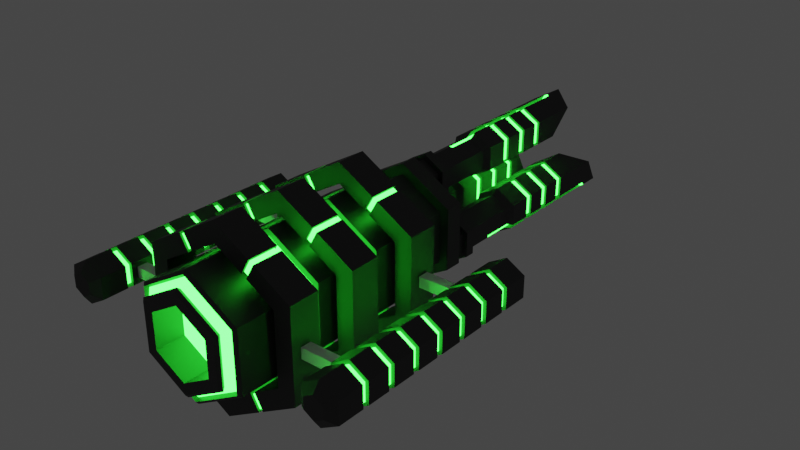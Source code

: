 # Source: BasicShooterEnemy_1.blend  (saved by Blender 3.0.42; exported with 4.5.12 LTS)
import bpy
from mathutils import Matrix  # noqa: F401  (used for matrix-valued properties, if any)

bpy.ops.wm.read_factory_settings(use_empty=True)
scene = bpy.context.scene
scene.name = 'Scene'

# ---- collections
col_collection = bpy.data.collections.new('Collection'); scene.collection.children.link(col_collection)

# ---- materials (node trees are filled in below, after node groups)
mat_main = bpy.data.materials.new('Main')
mat_main.use_transparent_shadow = False
mat_glow = bpy.data.materials.new('Glow')
mat_glow.use_transparent_shadow = False

# ---- material node trees
mat_main.use_nodes = True; mat_main.node_tree.nodes.clear()
_N = mat_main.node_tree.nodes; _L = mat_main.node_tree.links
n0 = _N.new('ShaderNodeBsdfPrincipled'); n0.name = 'Principled BSDF'; n0.location = (10, 300)
n0.distribution = 'GGX'
n0.subsurface_method = 'RANDOM_WALK_SKIN'
n0.inputs[0].default_value = (0.08001, 0.08001, 0.08001, 1.0)
n0.inputs[1].default_value = 0.8898
n0.inputs[2].default_value = 0.626
n0.inputs[3].default_value = 1.45
n0.inputs[27].default_value = (0.0, 0.0, 0.0, 1.0)
n0.inputs[28].default_value = 1.0
n1 = _N.new('ShaderNodeOutputMaterial'); n1.name = 'Material Output'; n1.location = (300, 300)
_L.new(n0.outputs[0], n1.inputs[0])
n1.is_active_output = True
mat_glow.use_nodes = True; mat_glow.node_tree.nodes.clear()
_N = mat_glow.node_tree.nodes; _L = mat_glow.node_tree.links
n0 = _N.new('ShaderNodeBsdfPrincipled'); n0.name = 'Principled BSDF'; n0.location = (10, 300)
n0.distribution = 'GGX'
n0.subsurface_method = 'RANDOM_WALK_SKIN'
n0.inputs[3].default_value = 1.45
n0.inputs[27].default_value = (0.02689, 1.0, 0.03686, 1.0)
n0.inputs[28].default_value = 14.3
n1 = _N.new('ShaderNodeOutputMaterial'); n1.name = 'Material Output'; n1.location = (300, 300)
_L.new(n0.outputs[0], n1.inputs[0])
n1.is_active_output = True

# ---- world
world_world = bpy.data.worlds.new('World'); scene.world = world_world
world_world.use_nodes = True; world_world.node_tree.nodes.clear()
_N = world_world.node_tree.nodes; _L = world_world.node_tree.links
n0 = _N.new('ShaderNodeOutputWorld'); n0.name = 'World Output'; n0.location = (300, 300)
n1 = _N.new('ShaderNodeBackground'); n1.name = 'Background'; n1.location = (10, 300)
n1.inputs[0].default_value = (0.05088, 0.05088, 0.05088, 1.0)
_L.new(n1.outputs[0], n0.inputs[0])
n0.is_active_output = True
world_world.color = (0.05088, 0.05088, 0.05088)
world_world.use_sun_shadow = False
world_world.sun_shadow_jitter_overblur = 0.0

# ---- meshes
me_cylinder = bpy.data.meshes.new('Cylinder')
me_cylinder.from_pydata([(0.0, 1.0, 1.209), (0.0, 0.1685, 1.0), (1.047, 1.0, 0.6046), (0.866, 0.1685, 0.5), (1.047, 1.0, -0.6046), (0.866, 0.1685, -0.5), (-1.012e-07, 1.0, -1.209), (-8.742e-08, 0.1685, -1.0), (-1.047, 1.0, -0.6046), (-0.866, 0.1685, -0.5), (-1.047, 1.0, 0.6046), (-0.866, 0.1685, 0.5), (0.0, 0.6469, 1.0), (0.866, 0.6469, 0.5), (0.866, 0.6469, -0.5), (-8.742e-08, 0.6469, -1.0), (-0.866, 0.6469, -0.5), (-0.866, 0.6469, 0.5), (1.047, 0.6469, 0.6046), (1.047, 0.6469, -0.6046), (-9.659e-08, 0.6469, -1.209), (-1.047, 0.6469, -0.6046), (-1.047, 0.6469, 0.6046), (0.0, 0.6469, 1.209), (1.056, -0.1043, 0.6095), (8.703e-09, -0.1043, 1.219), (1.056, -0.1043, -0.6095), (-9.787e-08, -0.1043, -1.219), (-1.056, -0.1043, -0.6095), (-1.056, -0.1043, 0.6095), (1.056, -4.382, 0.6095), (8.703e-09, -4.382, 1.219), (1.056, -4.382, -0.6095), (-9.787e-08, -4.382, -1.219), (-1.056, -4.382, -0.6095), (-1.056, -4.382, 0.6095), (0.7997, -4.623, 0.4617), (1.395e-08, -4.623, 0.9234), (0.7997, -4.623, -0.4617), (-6.677e-08, -4.623, -0.9234), (-0.7997, -4.623, -0.4617), (-0.7997, -4.623, 0.4617), (-0.9431, -1.534, -0.5445), (-0.9431, -1.298, -0.5445), (-8.078e-08, -1.298, -1.089), (-8.078e-08, -1.534, -1.089), (0.9431, -1.534, -0.5445), (0.9431, -1.298, -0.5445), (0.9431, -1.298, 0.5445), (0.9431, -1.534, 0.5445), (2.009e-08, -1.298, 1.089), (1.725e-08, -1.534, 1.089), (-0.9431, -1.534, 0.5445), (-0.9431, -1.298, 0.5445), (-9.787e-08, -1.534, -1.219), (-9.787e-08, -1.298, -1.219), (-1.056, -1.298, -0.6095), (-1.056, -1.534, -0.6095), (1.056, -1.534, 0.6095), (1.056, -1.298, 0.6095), (1.056, -1.298, -0.6095), (1.056, -1.534, -0.6095), (-1.056, -1.298, 0.6095), (-1.056, -1.534, 0.6095), (8.703e-09, -1.534, 1.219), (8.703e-09, -1.298, 1.219), (-9.787e-08, -2.917, -1.219), (-9.787e-08, -2.68, -1.219), (1.056, -2.917, 0.6095), (1.056, -2.68, 0.6095), (8.703e-09, -2.917, 1.219), (8.703e-09, -2.68, 1.219), (-1.056, -2.68, -0.6095), (-1.056, -2.917, -0.6095), (1.056, -2.68, -0.6095), (1.056, -2.917, -0.6095), (-1.056, -2.68, 0.6095), (-1.056, -2.917, 0.6095), (-0.9431, -2.68, 0.5445), (-0.9431, -2.917, 0.5445), (2.579e-08, -2.917, 1.089), (2.579e-08, -2.68, 1.089), (0.9431, -2.917, 0.5445), (0.9431, -2.68, 0.5445), (0.9431, -2.68, -0.5445), (0.9431, -2.917, -0.5445), (-8.078e-08, -2.917, -1.089), (-8.078e-08, -2.68, -1.089), (-0.9431, -2.68, -0.5445), (-0.9431, -2.917, -0.5445), (0.6036, -4.623, 0.3485), (2.514e-08, -4.623, 0.6969), (0.6036, -4.623, -0.3485), (-3.578e-08, -4.623, -0.6969), (-0.6036, -4.623, -0.3485), (-0.6036, -4.623, 0.3485), (0.6036, -4.054, 0.3485), (2.514e-08, -4.054, 0.6969), (0.6036, -4.054, -0.3485), (-3.578e-08, -4.054, -0.6969), (-0.6036, -4.054, -0.3485), (-0.6036, -4.054, 0.3485), (0.809, -4.501, 0.4671), (0.9509, -4.368, 0.549), (-0.9509, -4.368, 0.549), (-0.809, -4.501, 0.4671), (-0.809, -4.501, -0.4671), (-0.9509, -4.368, -0.549), (0.8567, -4.569, -0.4946), (0.9987, -4.436, -0.5766), (-9.094e-08, -4.436, -1.153), (-7.37e-08, -4.569, -0.9892), (1.278e-08, -4.569, 0.9892), (9.871e-09, -4.436, 1.153), (0.9987, -4.436, 0.5766), (0.8567, -4.569, 0.4946), (-0.8567, -4.569, 0.4946), (-0.9987, -4.436, 0.5766), (-0.9987, -4.436, -0.5766), (-0.8567, -4.569, -0.4946), (0.809, -4.501, -0.4671), (0.9509, -4.368, -0.549), (-8.385e-08, -4.368, -1.098), (-6.667e-08, -4.501, -0.9341), (1.981e-08, -4.501, 0.9341), (1.342e-08, -4.368, 1.098)], [], [(12, 1, 3, 13), (13, 3, 5, 14), (14, 5, 7, 15), (15, 7, 9, 16), (3, 1, 25, 24), (16, 9, 11, 17), (17, 11, 1, 12), (0, 2, 4, 6, 8, 10), (22, 17, 12, 23), (21, 16, 17, 22), (20, 15, 16, 21), (19, 14, 15, 20), (18, 13, 14, 19), (23, 12, 13, 18), (0, 23, 18, 2), (2, 18, 19, 4), (4, 19, 20, 6), (6, 20, 21, 8), (8, 21, 22, 10), (10, 22, 23, 0), (68, 70, 31, 30), (7, 5, 26, 27), (1, 11, 29, 25), (9, 7, 27, 28), (5, 3, 24, 26), (11, 9, 28, 29), (32, 30, 114, 109), (70, 77, 35, 31), (52, 51, 50, 53), (73, 66, 33, 34), (75, 68, 30, 32), (77, 73, 34, 35), (36, 37, 91, 90), (31, 35, 117, 113), (30, 31, 113, 114), (112, 116, 41, 37), (33, 32, 109, 110), (35, 34, 118, 117), (64, 63, 76, 71), (58, 64, 71, 69), (54, 61, 74, 67), (63, 57, 72, 76), (61, 58, 69, 74), (57, 54, 67, 72), (66, 75, 32, 33), (25, 29, 62, 65), (29, 28, 56, 62), (26, 24, 59, 60), (24, 25, 65, 59), (27, 26, 60, 55), (70, 68, 82, 80), (58, 61, 46, 49), (71, 76, 78, 81), (59, 65, 50, 48), (67, 74, 84, 87), (62, 56, 43, 53), (72, 67, 87, 88), (57, 63, 52, 42), (66, 73, 89, 86), (77, 70, 80, 79), (64, 58, 49, 51), (75, 66, 86, 85), (28, 27, 55, 56), (51, 49, 48, 50), (46, 45, 44, 47), (42, 52, 53, 43), (49, 46, 47, 48), (45, 42, 43, 44), (79, 80, 81, 78), (80, 82, 83, 81), (85, 86, 87, 84), (89, 79, 78, 88), (82, 85, 84, 83), (86, 89, 88, 87), (60, 59, 48, 47), (73, 77, 79, 89), (61, 54, 45, 46), (63, 64, 51, 52), (54, 57, 42, 45), (76, 72, 88, 78), (69, 71, 81, 83), (56, 55, 44, 43), (68, 75, 85, 82), (55, 60, 47, 44), (65, 62, 53, 50), (74, 69, 83, 84), (93, 92, 98, 99), (37, 41, 95, 91), (40, 39, 93, 94), (38, 36, 90, 92), (41, 40, 94, 95), (39, 38, 92, 93), (96, 97, 101, 100, 99, 98), (90, 91, 97, 96), (91, 95, 101, 97), (94, 93, 99, 100), (92, 90, 96, 98), (95, 94, 100, 101), (106, 105, 104, 107), (34, 33, 110, 118), (119, 111, 39, 40), (116, 119, 40, 41), (115, 112, 37, 36), (111, 108, 38, 39), (108, 111, 123, 120), (111, 119, 106, 123), (115, 108, 120, 102), (114, 113, 125, 103), (119, 116, 105, 106), (116, 112, 124, 105), (108, 115, 36, 38), (102, 120, 121, 103), (123, 106, 107, 122), (105, 124, 125, 104), (124, 102, 103, 125), (120, 123, 122, 121), (113, 117, 104, 125), (117, 118, 107, 104), (118, 110, 122, 107), (110, 109, 121, 122), (109, 114, 103, 121), (112, 115, 102, 124)])
me_cylinder.polygons.foreach_set('material_index', [0, 0, 0, 0, 0, 0, 0, 0, 0, 0, 0, 0, 0, 0, 0, 0, 0, 0, 0, 0, 0, 0, 0, 0, 0, 0, 0, 0, 1, 0, 0, 0, 0, 0, 0, 0, 0, 0, 0, 0, 0, 0, 0, 0, 0, 0, 0, 0, 0, 0, 0, 0, 0, 0, 0, 0, 0, 0, 0, 0, 0, 0, 0, 1, 1, 1, 1, 1, 1, 1, 1, 1, 1, 1, 0, 0, 0, 0, 0, 0, 0, 0, 0, 0, 0, 0, 0, 0, 0, 0, 0, 0, 1, 0, 0, 0, 0, 0, 1, 0, 0, 0, 0, 0, 0, 0, 0, 0, 0, 0, 0, 1, 1, 1, 1, 1, 0, 0, 0, 0, 0, 0])
_uv = me_cylinder.uv_layers.new(name='UVMap')
_uv.uv.foreach_set('vector', [1.0, 0.5883, 1.0, 1.0, 0.8333, 1.0, 0.8333, 0.5883, 0.8333, 0.5883, 0.8333, 1.0, 0.6667, 1.0, 0.6667, 0.5883, 0.6667, 0.5883, 0.6667, 1.0, 0.5, 1.0, 0.5, 0.5883, 0.5, 0.5883, 0.5, 1.0, 0.3333, 1.0, 0.3333, 0.5883, 0.8333, 1.0, 1.0, 1.0, 1.0, 1.0, 0.8333, 1.0, 0.3333, 0.5883, 0.3333, 1.0, 0.1667, 1.0, 0.1667, 0.5883, 0.1667, 0.5883, 0.1667, 1.0, -8.941e-08, 1.0, -8.941e-08, 0.5883, 0.75, 0.49, 0.9578, 0.37, 0.9578, 0.13, 0.75, 0.01, 0.5422, 0.13, 0.5422, 0.37, 0.1667, 0.5883, 0.1667, 0.5883, -8.941e-08, 0.5883, -8.941e-08, 0.5883, 0.3333, 0.5883, 0.3333, 0.5883, 0.1667, 0.5883, 0.1667, 0.5883, 0.5, 0.5883, 0.5, 0.5883, 0.3333, 0.5883, 0.3333, 0.5883, 0.6667, 0.5883, 0.6667, 0.5883, 0.5, 0.5883, 0.5, 0.5883, 0.8333, 0.5883, 0.8333, 0.5883, 0.6667, 0.5883, 0.6667, 0.5883, 1.0, 0.5883, 1.0, 0.5883, 0.8333, 0.5883, 0.8333, 0.5883, 1.0, 0.5, 1.0, 0.5883, 0.8333, 0.5883, 0.8333, 0.5, 0.8333, 0.5, 0.8333, 0.5883, 0.6667, 0.5883, 0.6667, 0.5, 0.6667, 0.5, 0.6667, 0.5883, 0.5, 0.5883, 0.5, 0.5, 0.5, 0.5, 0.5, 0.5883, 0.3333, 0.5883, 0.3333, 0.5, 0.3333, 0.5, 0.3333, 0.5883, 0.1667, 0.5883, 0.1667, 0.5, 0.1667, 0.5, 0.1667, 0.5883, -8.941e-08, 0.5883, -8.941e-08, 0.5, 0.8333, 1.0, 1.0, 1.0, 1.0, 1.0, 0.8333, 1.0, 0.5, 1.0, 0.6667, 1.0, 0.6667, 1.0, 0.5, 1.0, -8.941e-08, 1.0, 0.1667, 1.0, 0.1667, 1.0, -8.941e-08, 1.0, 0.3333, 1.0, 0.5, 1.0, 0.5, 1.0, 0.3333, 1.0, 0.6667, 1.0, 0.8333, 1.0, 0.8333, 1.0, 0.6667, 1.0, 0.1667, 1.0, 0.3333, 1.0, 0.3333, 1.0, 0.1667, 1.0, 0.6667, 1.0, 0.8333, 1.0, 0.8333, 1.0, 0.6667, 1.0, -8.941e-08, 1.0, 0.1667, 1.0, 0.1667, 1.0, -8.941e-08, 1.0, 0.1667, 1.0, -8.941e-08, 1.0, -8.941e-08, 1.0, 0.1667, 1.0, 0.3333, 1.0, 0.5, 1.0, 0.5, 1.0, 0.3333, 1.0, 0.6667, 1.0, 0.8333, 1.0, 0.8333, 1.0, 0.6667, 1.0, 0.1667, 1.0, 0.3333, 1.0, 0.3333, 1.0, 0.1667, 1.0, 0.8333, 1.0, 1.0, 1.0, 1.0, 1.0, 0.8333, 1.0, -8.941e-08, 1.0, 0.1667, 1.0, 0.1667, 1.0, -8.941e-08, 1.0, 0.8333, 1.0, 1.0, 1.0, 1.0, 1.0, 0.8333, 1.0, -8.941e-08, 1.0, 0.1667, 1.0, 0.1667, 1.0, -8.941e-08, 1.0, 0.5, 1.0, 0.6667, 1.0, 0.6667, 1.0, 0.5, 1.0, 0.1667, 1.0, 0.3333, 1.0, 0.3333, 1.0, 0.1667, 1.0, -8.941e-08, 1.0, 0.1667, 1.0, 0.1667, 1.0, -8.941e-08, 1.0, 0.8333, 1.0, 1.0, 1.0, 1.0, 1.0, 0.8333, 1.0, 0.5, 1.0, 0.6667, 1.0, 0.6667, 1.0, 0.5, 1.0, 0.1667, 1.0, 0.3333, 1.0, 0.3333, 1.0, 0.1667, 1.0, 0.6667, 1.0, 0.8333, 1.0, 0.8333, 1.0, 0.6667, 1.0, 0.3333, 1.0, 0.5, 1.0, 0.5, 1.0, 0.3333, 1.0, 0.5, 1.0, 0.6667, 1.0, 0.6667, 1.0, 0.5, 1.0, -8.941e-08, 1.0, 0.1667, 1.0, 0.1667, 1.0, -8.941e-08, 1.0, 0.1667, 1.0, 0.3333, 1.0, 0.3333, 1.0, 0.1667, 1.0, 0.6667, 1.0, 0.8333, 1.0, 0.8333, 1.0, 0.6667, 1.0, 0.8333, 1.0, 1.0, 1.0, 1.0, 1.0, 0.8333, 1.0, 0.5, 1.0, 0.6667, 1.0, 0.6667, 1.0, 0.5, 1.0, 1.0, 1.0, 0.8333, 1.0, 0.8333, 1.0, 1.0, 1.0, 0.8333, 1.0, 0.6667, 1.0, 0.6667, 1.0, 0.8333, 1.0, -8.941e-08, 1.0, 0.1667, 1.0, 0.1667, 1.0, -8.941e-08, 1.0, 0.8333, 1.0, 1.0, 1.0, 1.0, 1.0, 0.8333, 1.0, 0.5, 1.0, 0.6667, 1.0, 0.6667, 1.0, 0.5, 1.0, 0.1667, 1.0, 0.3333, 1.0, 0.3333, 1.0, 0.1667, 1.0, 0.3333, 1.0, 0.5, 1.0, 0.5, 1.0, 0.3333, 1.0, 0.3333, 1.0, 0.1667, 1.0, 0.1667, 1.0, 0.3333, 1.0, 0.5, 1.0, 0.3333, 1.0, 0.3333, 1.0, 0.5, 1.0, 0.1667, 1.0, -8.941e-08, 1.0, -8.941e-08, 1.0, 0.1667, 1.0, 1.0, 1.0, 0.8333, 1.0, 0.8333, 1.0, 1.0, 1.0, 0.6667, 1.0, 0.5, 1.0, 0.5, 1.0, 0.6667, 1.0, 0.3333, 1.0, 0.5, 1.0, 0.5, 1.0, 0.3333, 1.0, 1.0, 1.0, 0.8333, 1.0, 0.8333, 1.0, 1.0, 1.0, 0.6667, 1.0, 0.5, 1.0, 0.5, 1.0, 0.6667, 1.0, 0.3333, 1.0, 0.1667, 1.0, 0.1667, 1.0, 0.3333, 1.0, 0.8333, 1.0, 0.6667, 1.0, 0.6667, 1.0, 0.8333, 1.0, 0.5, 1.0, 0.3333, 1.0, 0.3333, 1.0, 0.5, 1.0, 0.1667, 1.0, -8.941e-08, 1.0, -8.941e-08, 1.0, 0.1667, 1.0, 1.0, 1.0, 0.8333, 1.0, 0.8333, 1.0, 1.0, 1.0, 0.6667, 1.0, 0.5, 1.0, 0.5, 1.0, 0.6667, 1.0, 0.3333, 1.0, 0.1667, 1.0, 0.1667, 1.0, 0.3333, 1.0, 0.8333, 1.0, 0.6667, 1.0, 0.6667, 1.0, 0.8333, 1.0, 0.5, 1.0, 0.3333, 1.0, 0.3333, 1.0, 0.5, 1.0, 0.6667, 1.0, 0.8333, 1.0, 0.8333, 1.0, 0.6667, 1.0, 0.3333, 1.0, 0.1667, 1.0, 0.1667, 1.0, 0.3333, 1.0, 0.6667, 1.0, 0.5, 1.0, 0.5, 1.0, 0.6667, 1.0, 0.1667, 1.0, -8.941e-08, 1.0, -8.941e-08, 1.0, 0.1667, 1.0, 0.5, 1.0, 0.3333, 1.0, 0.3333, 1.0, 0.5, 1.0, 0.1667, 1.0, 0.3333, 1.0, 0.3333, 1.0, 0.1667, 1.0, 0.8333, 1.0, 1.0, 1.0, 1.0, 1.0, 0.8333, 1.0, 0.3333, 1.0, 0.5, 1.0, 0.5, 1.0, 0.3333, 1.0, 0.8333, 1.0, 0.6667, 1.0, 0.6667, 1.0, 0.8333, 1.0, 0.5, 1.0, 0.6667, 1.0, 0.6667, 1.0, 0.5, 1.0, -8.941e-08, 1.0, 0.1667, 1.0, 0.1667, 1.0, -8.941e-08, 1.0, 0.6667, 1.0, 0.8333, 1.0, 0.8333, 1.0, 0.6667, 1.0, 0.5, 1.0, 0.6667, 1.0, 0.6667, 1.0, 0.5, 1.0, -8.941e-08, 1.0, 0.1667, 1.0, 0.1667, 1.0, -8.941e-08, 1.0, 0.3333, 1.0, 0.5, 1.0, 0.5, 1.0, 0.3333, 1.0, 0.6667, 1.0, 0.8333, 1.0, 0.8333, 1.0, 0.6667, 1.0, 0.1667, 1.0, 0.3333, 1.0, 0.3333, 1.0, 0.1667, 1.0, 0.5, 1.0, 0.6667, 1.0, 0.6667, 1.0, 0.5, 1.0, 0.4578, 0.37, 0.25, 0.49, 0.04215, 0.37, 0.04215, 0.13, 0.25, 0.01, 0.4578, 0.13, 0.8333, 1.0, 1.0, 1.0, 1.0, 1.0, 0.8333, 1.0, -8.941e-08, 1.0, 0.1667, 1.0, 0.1667, 1.0, -8.941e-08, 1.0, 0.3333, 1.0, 0.5, 1.0, 0.5, 1.0, 0.3333, 1.0, 0.6667, 1.0, 0.8333, 1.0, 0.8333, 1.0, 0.6667, 1.0, 0.1667, 1.0, 0.3333, 1.0, 0.3333, 1.0, 0.1667, 1.0, 0.3333, 1.0, 0.1667, 1.0, 0.1667, 1.0, 0.3333, 1.0, 0.3333, 1.0, 0.5, 1.0, 0.5, 1.0, 0.3333, 1.0, 0.3333, 1.0, 0.5, 1.0, 0.5, 1.0, 0.3333, 1.0, 0.1667, 1.0, 0.3333, 1.0, 0.3333, 1.0, 0.1667, 1.0, 0.8333, 1.0, 1.0, 1.0, 1.0, 1.0, 0.8333, 1.0, 0.5, 1.0, 0.6667, 1.0, 0.6667, 1.0, 0.5, 1.0, 0.6667, 1.0, 0.5, 1.0, 0.5, 1.0, 0.6667, 1.0, 0.5, 1.0, 0.3333, 1.0, 0.3333, 1.0, 0.5, 1.0, 0.8333, 1.0, 0.6667, 1.0, 0.6667, 1.0, 0.8333, 1.0, 0.8333, 1.0, 1.0, 1.0, 1.0, 1.0, 0.8333, 1.0, 0.3333, 1.0, 0.1667, 1.0, 0.1667, 1.0, 0.3333, 1.0, 0.1667, 1.0, -8.941e-08, 1.0, -8.941e-08, 1.0, 0.1667, 1.0, 0.6667, 1.0, 0.8333, 1.0, 0.8333, 1.0, 0.6667, 1.0, 0.8333, 1.0, 0.6667, 1.0, 0.6667, 1.0, 0.8333, 1.0, 0.5, 1.0, 0.3333, 1.0, 0.3333, 1.0, 0.5, 1.0, 0.1667, 1.0, -8.941e-08, 1.0, -8.941e-08, 1.0, 0.1667, 1.0, 1.0, 1.0, 0.8333, 1.0, 0.8333, 1.0, 1.0, 1.0, 0.6667, 1.0, 0.5, 1.0, 0.5, 1.0, 0.6667, 1.0, -8.941e-08, 1.0, 0.1667, 1.0, 0.1667, 1.0, -8.941e-08, 1.0, 0.1667, 1.0, 0.3333, 1.0, 0.3333, 1.0, 0.1667, 1.0, 0.3333, 1.0, 0.5, 1.0, 0.5, 1.0, 0.3333, 1.0, 0.5, 1.0, 0.6667, 1.0, 0.6667, 1.0, 0.5, 1.0, 0.6667, 1.0, 0.8333, 1.0, 0.8333, 1.0, 0.6667, 1.0, 1.0, 1.0, 0.8333, 1.0, 0.8333, 1.0, 1.0, 1.0])
me_cylinder.materials.append(mat_main)
me_cylinder.materials.append(mat_glow)
me_cylinder.use_remesh_fix_poles = True
me_cylinder.use_remesh_preserve_attributes = False
me_cylinder.update()
me_cylinder_001 = bpy.data.meshes.new('Cylinder.001')
me_cylinder_001.from_pydata([(0.006113, 1.703, 1.08), (0.006113, 0.9341, 1.08), (0.3392, 1.703, 0.8877), (-0.04403, 5.189, 1.06), (0.3392, 0.9341, 0.8877), (0.3392, 1.703, 0.5031), (0.3392, 0.9341, 0.5031), (0.006113, 1.703, 0.3108), (0.04403, 5.189, 1.06), (0.006113, 0.9341, 0.3108), (-0.327, 1.703, 0.5031), (-0.327, 0.9341, 0.5031), (-0.327, 1.703, 0.8877), (-0.327, 0.9341, 0.8877), (-0.4194, 1.265, 0.4498), (-0.4194, 1.456, 0.4498), (0.006113, 1.456, 1.187), (0.006113, 1.265, 1.187), (-0.4194, 1.265, 0.9411), (-0.4194, 1.456, 0.9411), (0.006113, 1.265, 1.08), (0.006113, 1.456, 1.08), (0.3392, 1.456, 0.8877), (0.3392, 1.265, 0.8877), (0.3392, 1.456, 0.5031), (0.3392, 1.265, 0.5031), (0.006113, 1.456, 0.3108), (0.006113, 1.265, 0.3108), (-0.327, 1.456, 0.5031), (-0.327, 1.265, 0.5031), (-0.327, 1.456, 0.8877), (-0.327, 1.265, 0.8877), (0.006113, 1.456, 0.2041), (0.006113, 1.265, 0.2041), (0.4316, 1.456, 0.4498), (0.4316, 1.265, 0.4498), (0.4316, 1.456, 0.9411), (0.4316, 1.265, 0.9411), (0.3392, 2.641, 0.8877), (0.3392, 2.641, 0.5031), (0.006113, 2.641, 0.3108), (-0.327, 2.641, 0.5031), (-0.327, 2.641, 0.8877), (0.42, 2.777, 0.9344), (0.42, 2.777, 0.4565), (0.006113, 2.777, 0.2175), (-0.4078, 2.777, 0.4565), (-0.4078, 2.777, 0.9344), (-0.2249, 5.397, 0.8288), (-0.2249, 5.107, 0.562), (0.006113, 4.962, 0.4286), (0.2371, 5.107, 0.562), (0.2371, 5.397, 0.8288), (0.006113, 5.542, 0.9622), (-0.3641, 3.908, 0.4817), (-0.3641, 3.761, 0.4817), (0.006113, 3.232, 0.2679), (0.006113, 3.379, 0.2679), (-0.3641, 3.379, 0.4817), (-0.3641, 3.232, 0.4817), (0.3763, 4.29, 0.9092), (0.3763, 4.437, 0.9092), (0.3763, 4.437, 0.4817), (0.3763, 4.29, 0.4817), (0.3763, 3.761, 0.9092), (0.3763, 3.908, 0.9092), (0.3763, 3.908, 0.4817), (0.3763, 3.761, 0.4817), (0.3763, 3.232, 0.9092), (0.3763, 3.379, 0.9092), (0.3763, 3.379, 0.4817), (0.3763, 3.232, 0.4817), (-0.4078, 3.379, 0.9344), (-0.4078, 3.232, 0.9344), (-0.4078, 3.908, 0.9344), (-0.4078, 3.761, 0.9344), (-0.4078, 4.437, 0.9344), (-0.4078, 4.29, 0.9344), (-0.4078, 4.29, 0.4565), (-0.4078, 4.437, 0.4565), (-0.4078, 3.761, 0.4565), (-0.4078, 3.908, 0.4565), (-0.4078, 3.232, 0.4565), (-0.4078, 3.379, 0.4565), (0.006113, 3.379, 0.2175), (0.006113, 3.232, 0.2175), (0.006113, 3.908, 0.2175), (0.006113, 3.761, 0.2175), (0.006113, 4.437, 0.2175), (0.006113, 4.29, 0.2175), (0.42, 4.29, 0.4565), (0.42, 4.437, 0.4565), (0.42, 3.761, 0.4565), (0.42, 3.908, 0.4565), (0.42, 3.232, 0.4565), (0.42, 3.379, 0.4565), (0.42, 3.379, 0.9344), (0.42, 3.232, 0.9344), (0.42, 3.908, 0.9344), (0.42, 3.761, 0.9344), (0.42, 4.437, 0.9344), (0.42, 4.29, 0.9344), (0.006113, 3.908, 0.2679), (0.006113, 3.761, 0.2679), (-0.3641, 4.29, 0.4817), (-0.3641, 4.437, 0.4817), (0.006113, 4.437, 0.2679), (0.006113, 4.29, 0.2679), (-0.3641, 3.379, 0.9092), (-0.3641, 3.232, 0.9092), (-0.3641, 3.908, 0.9092), (-0.3641, 3.761, 0.9092), (-0.3641, 4.437, 0.9092), (-0.3641, 4.29, 0.9092), (0.006113, 5.771, 1.173), (0.42, 5.511, 0.9344), (0.42, 4.992, 0.4565), (0.006113, 4.733, 0.2175), (-0.4078, 4.992, 0.4565), (-0.4078, 5.511, 0.9344), (0.006113, 4.007, 0.9622), (0.2371, 4.007, 0.8288), (-0.2249, 4.007, 0.8288), (0.2371, 4.007, 0.562), (0.006113, 4.007, 0.4286), (-0.2249, 4.007, 0.562), (-0.04403, 3.379, 1.094), (0.04073, 2.067, 1.06), (0.04073, 2.641, 1.06), (0.006113, 2.038, 1.08), (-0.04403, 3.232, 1.094), (0.04403, 2.644, 1.06), (-0.04403, 3.908, 1.094), (0.04403, 2.777, 1.151), (-0.04403, 3.761, 1.094), (-0.02851, 2.067, 1.06), (-0.04403, 4.437, 1.094), (-0.02851, 2.641, 1.06), (-0.04403, 4.29, 1.094), (-0.04403, 2.654, 1.06), (0.04403, 3.379, 1.101), (0.04403, 3.232, 1.101), (0.04403, 3.908, 1.101), (0.04403, 3.761, 1.101), (-0.04403, 2.777, 1.144), (0.04403, 4.437, 1.101), (0.04403, 4.29, 1.101), (0.04403, 3.761, 1.151), (-0.04403, 5.313, 1.144), (0.006113, 5.355, 1.173), (0.04403, 4.437, 1.151), (-0.04403, 4.437, 1.144), (-0.04403, 3.232, 1.144), (0.04403, 4.29, 1.151), (0.04403, 3.232, 1.151), (-0.04403, 3.908, 1.144), (0.04403, 3.379, 1.151), (0.04403, 3.908, 1.151), (-0.04403, 3.761, 1.144), (0.04403, 5.323, 1.151), (-0.04403, 3.379, 1.144), (-0.04403, 4.29, 1.144)], [], [(12, 30, 21, 0), (5, 24, 26, 7), (7, 26, 28, 10), (10, 28, 30, 12), (11, 9, 6, 4, 1, 13), (18, 17, 16, 19), (0, 21, 22, 2), (129, 0, 2, 38, 128, 127), (2, 22, 24, 5), (29, 11, 13, 31), (27, 9, 11, 29), (25, 6, 9, 27), (23, 4, 6, 25), (20, 1, 4, 23), (23, 25, 35, 37), (22, 21, 16, 36), (21, 30, 19, 16), (30, 28, 15, 19), (20, 23, 37, 17), (28, 26, 32, 15), (31, 13, 1, 20), (14, 18, 19, 15), (33, 14, 15, 32), (35, 33, 32, 34), (37, 35, 34, 36), (17, 37, 36, 16), (25, 27, 33, 35), (31, 20, 17, 18), (27, 29, 14, 33), (24, 22, 36, 34), (29, 31, 18, 14), (26, 24, 34, 32), (38, 43, 133, 131, 128), (5, 7, 40, 39), (137, 42, 12, 0, 129, 135), (7, 10, 41, 40), (2, 5, 39, 38), (10, 12, 42, 41), (79, 76, 119, 118), (47, 42, 137, 139, 144), (40, 41, 46, 45), (38, 39, 44, 43), (41, 42, 47, 46), (39, 40, 45, 44), (149, 114, 119, 76, 151, 148), (88, 117, 116, 91), (70, 69, 68, 71), (118, 119, 48, 49), (86, 81, 78, 89), (98, 93, 90, 101), (133, 43, 97, 154), (43, 44, 94, 97), (96, 95, 92, 99), (44, 45, 85, 94), (45, 46, 82, 85), (84, 83, 80, 87), (83, 72, 75, 80), (81, 74, 77, 78), (52, 51, 123, 121), (156, 96, 99, 147), (157, 98, 101, 153), (91, 116, 115, 100), (95, 84, 87, 92), (93, 86, 89, 90), (79, 118, 117, 88), (152, 73, 47, 144), (158, 75, 72, 160), (161, 77, 74, 155), (160, 72, 108, 126), (142, 65, 98, 157), (101, 90, 63, 60), (80, 75, 111, 55), (154, 97, 68, 141), (74, 81, 54, 110), (89, 78, 104, 107), (140, 69, 96, 156), (91, 100, 61, 62), (82, 73, 109, 59), (138, 113, 77, 161), (72, 83, 58, 108), (79, 88, 106, 105), (99, 92, 67, 64), (90, 89, 107, 63), (151, 76, 112, 136), (88, 91, 62, 106), (87, 80, 55, 103), (46, 47, 73, 82), (66, 65, 64, 67), (62, 61, 60, 63), (58, 57, 56, 59), (54, 102, 103, 55), (105, 106, 107, 104), (126, 108, 109, 130), (132, 110, 111, 134), (136, 112, 113, 138), (68, 69, 140, 141), (64, 65, 142, 143), (60, 61, 145, 146), (57, 70, 71, 56), (102, 66, 67, 103), (106, 62, 63, 107), (108, 58, 59, 109), (110, 54, 55, 111), (112, 105, 104, 113), (76, 79, 105, 112), (147, 99, 64, 143), (78, 77, 113, 104), (83, 84, 57, 58), (145, 61, 100, 150), (130, 109, 73, 152), (153, 101, 60, 146), (95, 96, 69, 70), (85, 82, 59, 56), (84, 95, 70, 57), (155, 74, 110, 132), (94, 85, 56, 71), (97, 94, 71, 68), (81, 86, 102, 54), (86, 93, 66, 102), (134, 111, 75, 158), (92, 87, 103, 67), (93, 98, 65, 66), (117, 118, 49, 50), (114, 115, 52, 53), (124, 125, 122, 120, 121, 123), (115, 116, 51, 52), (116, 117, 50, 51), (119, 114, 53, 48), (159, 150, 100, 115, 114, 149), (49, 48, 122, 125), (53, 52, 121, 120), (51, 50, 124, 123), (48, 53, 120, 122), (50, 49, 125, 124), (161, 155, 132, 134, 158, 160, 126, 130, 152, 144, 139, 3, 148, 151, 136, 138), (149, 148, 3, 8, 159), (153, 146, 145, 150, 159, 8, 131, 133, 154, 141, 140, 156, 147, 143, 142, 157), (129, 127, 135), (127, 128, 131, 8, 3, 139, 137, 135)])
me_cylinder_001.polygons.foreach_set('material_index', [0, 0, 0, 0, 0, 0, 0, 0, 0, 0, 0, 0, 0, 0, 0, 0, 0, 0, 0, 0, 0, 0, 0, 0, 0, 0, 0, 0, 0, 0, 0, 0, 0, 0, 0, 0, 0, 0, 0, 0, 0, 0, 0, 0, 0, 0, 1, 0, 0, 0, 0, 0, 0, 0, 0, 0, 0, 0, 0, 0, 0, 0, 0, 0, 0, 0, 0, 0, 0, 0, 0, 0, 0, 0, 0, 0, 0, 0, 0, 0, 0, 0, 0, 0, 0, 0, 0, 1, 1, 1, 1, 1, 1, 1, 1, 1, 1, 1, 1, 1, 1, 1, 1, 1, 0, 0, 0, 0, 0, 0, 0, 0, 0, 0, 0, 0, 0, 0, 0, 0, 0, 0, 0, 0, 0, 0, 0, 0, 0, 0, 0, 0, 0, 0, 0, 1, 0, 1, 1])
_uv = me_cylinder_001.uv_layers.new(name='UVMap')
_uv.uv.foreach_set('vector', [0.1667, 0.5, 0.1667, 0.6607, -8.941e-08, 0.6607, -8.941e-08, 0.5, 0.6667, 0.5, 0.6667, 0.6607, 0.5, 0.6607, 0.5, 0.5, 0.5, 0.5, 0.5, 0.6607, 0.3333, 0.6607, 0.3333, 0.5, 0.3333, 0.5, 0.3333, 0.6607, 0.1667, 0.6607, 0.1667, 0.5, 0.04215, 0.13, 0.25, 0.01, 0.4578, 0.13, 0.4578, 0.37, 0.25, 0.49, 0.04215, 0.37, 0.1667, 0.7851, -8.941e-08, 0.7851, -8.941e-08, 0.6607, 0.1667, 0.6607, 1.0, 0.5, 1.0, 0.6607, 0.8333, 0.6607, 0.8333, 0.5, 1.0, 0.5, 1.0, 0.5, 0.8333, 0.5, 0.8333, 0.5, 0.9827, 0.5, 0.9827, 0.5, 0.8333, 0.5, 0.8333, 0.6607, 0.6667, 0.6607, 0.6667, 0.5, 0.3333, 0.7851, 0.3333, 1.0, 0.1667, 1.0, 0.1667, 0.7851, 0.5, 0.7851, 0.5, 1.0, 0.3333, 1.0, 0.3333, 0.7851, 0.6667, 0.7851, 0.6667, 1.0, 0.5, 1.0, 0.5, 0.7851, 0.8333, 0.7851, 0.8333, 1.0, 0.6667, 1.0, 0.6667, 0.7851, 1.0, 0.7851, 1.0, 1.0, 0.8333, 1.0, 0.8333, 0.7851, 0.8333, 0.7851, 0.6667, 0.7851, 0.6667, 0.7851, 0.8333, 0.7851, 0.8333, 0.6607, 1.0, 0.6607, 1.0, 0.6607, 0.8333, 0.6607, -8.941e-08, 0.6607, 0.1667, 0.6607, 0.1667, 0.6607, -8.941e-08, 0.6607, 0.1667, 0.6607, 0.3333, 0.6607, 0.3333, 0.6607, 0.1667, 0.6607, 1.0, 0.7851, 0.8333, 0.7851, 0.8333, 0.7851, 1.0, 0.7851, 0.3333, 0.6607, 0.5, 0.6607, 0.5, 0.6607, 0.3333, 0.6607, 0.1667, 0.7851, 0.1667, 1.0, -8.941e-08, 1.0, -8.941e-08, 0.7851, 0.3333, 0.7851, 0.1667, 0.7851, 0.1667, 0.6607, 0.3333, 0.6607, 0.5, 0.7851, 0.3333, 0.7851, 0.3333, 0.6607, 0.5, 0.6607, 0.6667, 0.7851, 0.5, 0.7851, 0.5, 0.6607, 0.6667, 0.6607, 0.8333, 0.7851, 0.6667, 0.7851, 0.6667, 0.6607, 0.8333, 0.6607, 1.0, 0.7851, 0.8333, 0.7851, 0.8333, 0.6607, 1.0, 0.6607, 0.6667, 0.7851, 0.5, 0.7851, 0.5, 0.7851, 0.6667, 0.7851, 0.1667, 0.7851, -8.941e-08, 0.7851, -8.941e-08, 0.7851, 0.1667, 0.7851, 0.5, 0.7851, 0.3333, 0.7851, 0.3333, 0.7851, 0.5, 0.7851, 0.6667, 0.6607, 0.8333, 0.6607, 0.8333, 0.6607, 0.6667, 0.6607, 0.3333, 0.7851, 0.1667, 0.7851, 0.1667, 0.7851, 0.3333, 0.7851, 0.5, 0.6607, 0.6667, 0.6607, 0.6667, 0.6607, 0.5, 0.6607, 0.8333, 0.5, 0.8333, 0.5, 0.9847, 0.5, 0.9812, 0.5, 0.9827, 0.5, 0.6667, 0.5, 0.5, 0.5, 0.5, 0.5, 0.6667, 0.5, 0.01732, 0.5, 0.1667, 0.5, 0.1667, 0.5, -8.941e-08, 0.5, -8.941e-08, 0.5, 0.01732, 0.5, 0.5, 0.5, 0.3333, 0.5, 0.3333, 0.5, 0.5, 0.5, 0.8333, 0.5, 0.6667, 0.5, 0.6667, 0.5, 0.8333, 0.5, 0.3333, 0.5, 0.1667, 0.5, 0.1667, 0.5, 0.3333, 0.5, 0.3333, 0.5, 0.1667, 0.5, 0.1667, 0.5, 0.3333, 0.5, 0.1667, 0.5, 0.1667, 0.5, 0.01732, 0.5, 0.02414, 0.5, 0.02019, 0.5, 0.5, 0.5, 0.3333, 0.5, 0.3333, 0.5, 0.5, 0.5, 0.8333, 0.5, 0.6667, 0.5, 0.6667, 0.5, 0.8333, 0.5, 0.3333, 0.5, 0.1667, 0.5, 0.1667, 0.5, 0.3333, 0.5, 0.6667, 0.5, 0.5, 0.5, 0.5, 0.5, 0.6667, 0.5, -8.941e-08, 0.5, -8.941e-08, 0.5, 0.1667, 0.5, 0.1667, 0.5, 0.02019, 0.5, 0.02019, 0.5, 0.5, 0.5, 0.5, 0.5, 0.6667, 0.5, 0.6667, 0.5, 0.6667, 0.5, 0.8333, 0.5, 0.8333, 0.5, 0.6667, 0.5, 0.3333, 0.5, 0.1667, 0.5, 0.1667, 0.5, 0.3333, 0.5, 0.5, 0.5, 0.3333, 0.5, 0.3333, 0.5, 0.5, 0.5, 0.8333, 0.5, 0.6667, 0.5, 0.6667, 0.5, 0.8333, 0.5, 0.9847, 0.5, 0.8333, 0.5, 0.8333, 0.5, 0.9847, 0.5, 0.8333, 0.5, 0.6667, 0.5, 0.6667, 0.5, 0.8333, 0.5, 0.8333, 0.5, 0.6667, 0.5, 0.6667, 0.5, 0.8333, 0.5, 0.6667, 0.5, 0.5, 0.5, 0.5, 0.5, 0.6667, 0.5, 0.5, 0.5, 0.3333, 0.5, 0.3333, 0.5, 0.5, 0.5, 0.5, 0.5, 0.3333, 0.5, 0.3333, 0.5, 0.5, 0.5, 0.3333, 0.5, 0.1667, 0.5, 0.1667, 0.5, 0.3333, 0.5, 0.3333, 0.5, 0.1667, 0.5, 0.1667, 0.5, 0.3333, 0.5, 0.8333, 0.5, 0.6667, 0.5, 0.6667, 0.5, 0.8333, 0.5, 0.9847, 0.5, 0.8333, 0.5, 0.8333, 0.5, 0.9847, 0.5, 0.9847, 0.5, 0.8333, 0.5, 0.8333, 0.5, 0.9847, 0.5, 0.6667, 0.5, 0.6667, 0.5, 0.8333, 0.5, 0.8333, 0.5, 0.6667, 0.5, 0.5, 0.5, 0.5, 0.5, 0.6667, 0.5, 0.6667, 0.5, 0.5, 0.5, 0.5, 0.5, 0.6667, 0.5, 0.3333, 0.5, 0.3333, 0.5, 0.5, 0.5, 0.5, 0.5, 0.02019, 0.5, 0.1667, 0.5, 0.1667, 0.5, 0.02019, 0.5, 0.02019, 0.5, 0.1667, 0.5, 0.1667, 0.5, 0.02019, 0.5, 0.02019, 0.5, 0.1667, 0.5, 0.1667, 0.5, 0.02019, 0.5, 0.02019, 0.5, 0.1667, 0.5, 0.1667, 0.5, 0.02257, 0.5, 0.9829, 0.5, 0.8333, 0.5, 0.8333, 0.5, 0.9847, 0.5, 0.8333, 0.5, 0.6667, 0.5, 0.6667, 0.5, 0.8333, 0.5, 0.3333, 0.5, 0.1667, 0.5, 0.1667, 0.5, 0.3333, 0.5, 0.9847, 0.5, 0.8333, 0.5, 0.8333, 0.5, 0.9829, 0.5, 0.1667, 0.5, 0.3333, 0.5, 0.3333, 0.5, 0.1667, 0.5, 0.5, 0.5, 0.3333, 0.5, 0.3333, 0.5, 0.5, 0.5, 0.9829, 0.5, 0.8333, 0.5, 0.8333, 0.5, 0.9847, 0.5, 0.6667, 0.5, 0.8333, 0.5, 0.8333, 0.5, 0.6667, 0.5, 0.3333, 0.5, 0.1667, 0.5, 0.1667, 0.5, 0.3333, 0.5, 0.02257, 0.5, 0.1667, 0.5, 0.1667, 0.5, 0.02019, 0.5, 0.1667, 0.5, 0.3333, 0.5, 0.3333, 0.5, 0.1667, 0.5, 0.3333, 0.5, 0.5, 0.5, 0.5, 0.5, 0.3333, 0.5, 0.8333, 0.5, 0.6667, 0.5, 0.6667, 0.5, 0.8333, 0.5, 0.6667, 0.5, 0.5, 0.5, 0.5, 0.5, 0.6667, 0.5, 0.02019, 0.5, 0.1667, 0.5, 0.1667, 0.5, 0.02257, 0.5, 0.5, 0.5, 0.6667, 0.5, 0.6667, 0.5, 0.5, 0.5, 0.5, 0.5, 0.3333, 0.5, 0.3333, 0.5, 0.5, 0.5, 0.3333, 0.5, 0.1667, 0.5, 0.1667, 0.5, 0.3333, 0.5, 0.6667, 0.5, 0.8333, 0.5, 0.8333, 0.5, 0.6667, 0.5, 0.6667, 0.5, 0.8333, 0.5, 0.8333, 0.5, 0.6667, 0.5, 0.3333, 0.5, 0.5, 0.5, 0.5, 0.5, 0.3333, 0.5, 0.3333, 0.5, 0.5, 0.5, 0.5, 0.5, 0.3333, 0.5, 0.3333, 0.5, 0.5, 0.5, 0.5, 0.5, 0.3333, 0.5, 0.02257, 0.5, 0.1667, 0.5, 0.1667, 0.5, 0.02257, 0.5, 0.02257, 0.5, 0.1667, 0.5, 0.1667, 0.5, 0.02257, 0.5, 0.02257, 0.5, 0.1667, 0.5, 0.1667, 0.5, 0.02257, 0.5, 0.8333, 0.5, 0.8333, 0.5, 0.9829, 0.5, 0.9829, 0.5, 0.8333, 0.5, 0.8333, 0.5, 0.9829, 0.5, 0.9829, 0.5, 0.8333, 0.5, 0.8333, 0.5, 0.9829, 0.5, 0.9829, 0.5, 0.5, 0.5, 0.6667, 0.5, 0.6667, 0.5, 0.5, 0.5, 0.5, 0.5, 0.6667, 0.5, 0.6667, 0.5, 0.5, 0.5, 0.5, 0.5, 0.6667, 0.5, 0.6667, 0.5, 0.5, 0.5, 0.1667, 0.5, 0.3333, 0.5, 0.3333, 0.5, 0.1667, 0.5, 0.1667, 0.5, 0.3333, 0.5, 0.3333, 0.5, 0.1667, 0.5, 0.1667, 0.5, 0.3333, 0.5, 0.3333, 0.5, 0.1667, 0.5, 0.1667, 0.5, 0.3333, 0.5, 0.3333, 0.5, 0.1667, 0.5, 0.9847, 0.5, 0.8333, 0.5, 0.8333, 0.5, 0.9829, 0.5, 0.3333, 0.5, 0.1667, 0.5, 0.1667, 0.5, 0.3333, 0.5, 0.3333, 0.5, 0.5, 0.5, 0.5, 0.5, 0.3333, 0.5, 0.9829, 0.5, 0.8333, 0.5, 0.8333, 0.5, 0.9847, 0.5, 0.02257, 0.5, 0.1667, 0.5, 0.1667, 0.5, 0.02019, 0.5, 0.9847, 0.5, 0.8333, 0.5, 0.8333, 0.5, 0.9829, 0.5, 0.6667, 0.5, 0.8333, 0.5, 0.8333, 0.5, 0.6667, 0.5, 0.5, 0.5, 0.3333, 0.5, 0.3333, 0.5, 0.5, 0.5, 0.5, 0.5, 0.6667, 0.5, 0.6667, 0.5, 0.5, 0.5, 0.02019, 0.5, 0.1667, 0.5, 0.1667, 0.5, 0.02257, 0.5, 0.6667, 0.5, 0.5, 0.5, 0.5, 0.5, 0.6667, 0.5, 0.8333, 0.5, 0.6667, 0.5, 0.6667, 0.5, 0.8333, 0.5, 0.3333, 0.5, 0.5, 0.5, 0.5, 0.5, 0.3333, 0.5, 0.5, 0.5, 0.6667, 0.5, 0.6667, 0.5, 0.5, 0.5, 0.02257, 0.5, 0.1667, 0.5, 0.1667, 0.5, 0.02019, 0.5, 0.6667, 0.5, 0.5, 0.5, 0.5, 0.5, 0.6667, 0.5, 0.6667, 0.5, 0.8333, 0.5, 0.8333, 0.5, 0.6667, 0.5, 0.5, 0.5, 0.3333, 0.5, 0.3333, 0.5, 0.5, 0.5, 1.0, 0.5, 0.8333, 0.5, 0.8333, 0.5, 1.0, 0.5, 0.75, 0.01, 0.5422, 0.13, 0.5422, 0.37, 0.75, 0.49, 0.9578, 0.37, 0.9578, 0.13, 0.8333, 0.5, 0.6667, 0.5, 0.6667, 0.5, 0.8333, 0.5, 0.6667, 0.5, 0.5, 0.5, 0.5, 0.5, 0.6667, 0.5, 0.1667, 0.5, -8.941e-08, 0.5, -8.941e-08, 0.5, 0.1667, 0.5, 0.9847, 0.5, 0.9847, 0.5, 0.8333, 0.5, 0.8333, 0.5, 1.0, 0.5, 1.0, 0.5, 0.3333, 0.5, 0.1667, 0.5, 0.1667, 0.5, 0.3333, 0.5, 1.0, 0.5, 0.8333, 0.5, 0.8333, 0.5, 1.0, 0.5, 0.6667, 0.5, 0.5, 0.5, 0.5, 0.5, 0.6667, 0.5, 0.1667, 0.5, -8.941e-08, 0.5, -8.941e-08, 0.5, 0.1667, 0.5, 0.5, 0.5, 0.3333, 0.5, 0.3333, 0.5, 0.5, 0.5, 0.4549, 0.1746, 0.4549, 0.146, 0.4071, 0.1468, 0.4071, 0.1354, 0.4549, 0.135, 0.4549, 0.1063, 0.4071, 0.1056, 0.4071, 0.0941, 0.4549, 0.09531, 0.4549, 0.06117, 0.375, 0.04701, 0.375, 0.25, 0.4549, 0.25, 0.4549, 0.1856, 0.4071, 0.1881, 0.4071, 0.1766, 0.4823, 0.3924, 0.4549, 0.25, 0.375, 0.25, 0.375, 0.5, 0.4615, 0.5, 0.4615, 0.5757, 0.4138, 0.5737, 0.4138, 0.5622, 0.4615, 0.5647, 0.4615, 0.5, 0.375, 0.5, 0.375, 0.7038, 0.4615, 0.6885, 0.4615, 0.6545, 0.4138, 0.6557, 0.4138, 0.6443, 0.4615, 0.6436, 0.4615, 0.6151, 0.4138, 0.6147, 0.4138, 0.6033, 0.4615, 0.6041, 0.3939, 0.8576, 0.375, 0.7594, 0.375, 0.9559, 0.3656, 0.75, 0.3656, 0.704, 0.375, 0.7038, 0.375, 0.5, 0.125, 0.5, 0.125, 0.703, 0.1691, 0.704, 0.1691, 0.75])
me_cylinder_001.materials.append(mat_main)
me_cylinder_001.materials.append(mat_glow)
me_cylinder_001.use_remesh_fix_poles = True
me_cylinder_001.use_remesh_preserve_attributes = False
me_cylinder_001.update()
me_cylinder_002 = bpy.data.meshes.new('Cylinder.002')
me_cylinder_002.from_pydata([(2.644, 0.1674, 0.4184), (2.644, -4.346, 0.4184), (3.006, 0.1674, 0.2092), (3.006, -4.346, 0.2092), (3.006, 0.1674, -0.2092), (3.006, -4.346, -0.2092), (2.644, 0.1674, -0.4184), (2.644, -4.346, -0.4184), (2.282, 0.1674, -0.2092), (2.282, -4.346, -0.2092), (2.282, 0.1674, 0.2092), (2.282, -4.346, 0.2092), (2.644, 0.2985, 0.224), (2.838, 0.2985, 0.112), (2.838, -4.477, 0.112), (2.644, -4.477, 0.224), (2.838, 0.2985, -0.112), (2.838, -4.477, -0.112), (2.644, 0.2985, -0.224), (2.644, -4.477, -0.224), (2.45, 0.2985, -0.112), (2.45, -4.477, -0.112), (2.45, 0.2985, 0.112), (2.45, -4.477, 0.112), (2.348, -3.84, -0.1712), (2.348, -3.724, -0.1712), (2.348, -3.276, -0.1712), (2.348, -3.16, -0.1712), (2.348, -2.711, -0.1712), (2.348, -2.596, -0.1712), (2.348, -2.147, -0.1712), (2.348, -2.032, -0.1712), (2.348, -1.583, -0.1712), (2.348, -1.467, -0.1712), (2.348, -1.019, -0.1712), (2.348, -0.9032, -0.1712), (2.348, -0.4546, -0.1712), (2.348, -0.339, -0.1712), (2.644, -3.724, 0.3424), (2.644, -3.84, 0.3424), (2.348, -3.84, 0.1712), (2.348, -3.724, 0.1712), (2.644, -3.16, 0.3424), (2.644, -3.276, 0.3424), (2.348, -3.276, 0.1712), (2.348, -3.16, 0.1712), (2.644, -2.596, 0.3424), (2.644, -2.711, 0.3424), (2.348, -2.711, 0.1712), (2.348, -2.596, 0.1712), (2.644, -2.032, 0.3424), (2.644, -2.147, 0.3424), (2.348, -2.147, 0.1712), (2.348, -2.032, 0.1712), (2.644, -1.467, 0.3424), (2.644, -1.583, 0.3424), (2.348, -1.583, 0.1712), (2.348, -1.467, 0.1712), (2.644, -0.9032, 0.3424), (2.644, -1.019, 0.3424), (2.348, -1.019, 0.1712), (2.348, -0.9032, 0.1712), (2.644, -0.339, 0.3424), (2.644, -0.4546, 0.3424), (2.348, -0.4546, 0.1712), (2.348, -0.339, 0.1712), (2.644, -0.4546, 0.4184), (2.644, -0.339, 0.4184), (2.644, -1.019, 0.4184), (2.644, -0.9032, 0.4184), (2.644, -1.583, 0.4184), (2.644, -1.467, 0.4184), (2.644, -2.147, 0.4184), (2.644, -2.032, 0.4184), (2.644, -2.711, 0.4184), (2.644, -2.596, 0.4184), (2.644, -3.276, 0.4184), (2.644, -3.16, 0.4184), (2.644, -3.84, 0.4184), (2.644, -3.724, 0.4184), (3.006, -3.724, 0.2092), (3.006, -3.84, 0.2092), (3.006, -3.16, 0.2092), (3.006, -3.276, 0.2092), (3.006, -2.596, 0.2092), (3.006, -2.711, 0.2092), (3.006, -2.032, 0.2092), (3.006, -2.147, 0.2092), (3.006, -1.467, 0.2092), (3.006, -1.583, 0.2092), (3.006, -0.9032, 0.2092), (3.006, -1.019, 0.2092), (3.006, -0.339, 0.2092), (3.006, -0.4546, 0.2092), (3.006, -3.724, -0.2092), (3.006, -3.84, -0.2092), (3.006, -3.16, -0.2092), (3.006, -3.276, -0.2092), (3.006, -2.596, -0.2092), (3.006, -2.711, -0.2092), (3.006, -2.032, -0.2092), (3.006, -2.147, -0.2092), (3.006, -1.467, -0.2092), (3.006, -1.583, -0.2092), (3.006, -0.9032, -0.2092), (3.006, -1.019, -0.2092), (3.006, -0.339, -0.2092), (3.006, -0.4546, -0.2092), (2.644, -3.724, -0.4184), (2.644, -3.84, -0.4184), (2.644, -3.16, -0.4184), (2.644, -3.276, -0.4184), (2.644, -2.596, -0.4184), (2.644, -2.711, -0.4184), (2.644, -2.032, -0.4184), (2.644, -2.147, -0.4184), (2.644, -1.467, -0.4184), (2.644, -1.583, -0.4184), (2.644, -0.9032, -0.4184), (2.644, -1.019, -0.4184), (2.644, -0.339, -0.4184), (2.644, -0.4546, -0.4184), (2.282, -3.724, -0.2092), (2.282, -3.84, -0.2092), (2.282, -3.16, -0.2092), (2.282, -3.276, -0.2092), (2.282, -2.596, -0.2092), (2.282, -2.711, -0.2092), (2.282, -2.032, -0.2092), (2.282, -2.147, -0.2092), (2.282, -1.467, -0.2092), (2.282, -1.583, -0.2092), (2.282, -0.9032, -0.2092), (2.282, -1.019, -0.2092), (2.282, -0.339, -0.2092), (2.282, -0.4546, -0.2092), (2.282, -3.724, 0.2092), (2.282, -3.84, 0.2092), (2.282, -3.16, 0.2092), (2.282, -3.276, 0.2092), (2.282, -2.596, 0.2092), (2.282, -2.711, 0.2092), (2.282, -2.032, 0.2092), (2.282, -2.147, 0.2092), (2.282, -1.467, 0.2092), (2.282, -1.583, 0.2092), (2.282, -0.9032, 0.2092), (2.282, -1.019, 0.2092), (2.282, -0.339, 0.2092), (2.282, -0.4546, 0.2092), (2.644, -0.339, -0.3424), (2.644, -0.4546, -0.3424), (2.644, -0.9032, -0.3424), (2.644, -1.019, -0.3424), (2.644, -1.467, -0.3424), (2.644, -1.583, -0.3424), (2.644, -2.032, -0.3424), (2.644, -2.147, -0.3424), (2.644, -2.596, -0.3424), (2.644, -2.711, -0.3424), (2.644, -3.16, -0.3424), (2.644, -3.276, -0.3424), (2.644, -3.724, -0.3424), (2.644, -3.84, -0.3424), (2.941, -0.339, -0.1712), (2.941, -0.4546, -0.1712), (2.941, -0.9032, -0.1712), (2.941, -1.019, -0.1712), (2.941, -1.467, -0.1712), (2.941, -1.583, -0.1712), (2.941, -2.032, -0.1712), (2.941, -2.147, -0.1712), (2.941, -2.596, -0.1712), (2.941, -2.711, -0.1712), (2.941, -3.16, -0.1712), (2.941, -3.276, -0.1712), (2.941, -3.724, -0.1712), (2.941, -3.84, -0.1712), (2.941, -0.339, 0.1712), (2.941, -0.4546, 0.1712), (2.941, -0.9032, 0.1712), (2.941, -1.019, 0.1712), (2.941, -1.467, 0.1712), (2.941, -1.583, 0.1712), (2.941, -2.032, 0.1712), (2.941, -2.147, 0.1712), (2.941, -2.596, 0.1712), (2.941, -2.711, 0.1712), (2.941, -3.16, 0.1712), (2.941, -3.276, 0.1712), (2.941, -3.724, 0.1712), (2.941, -3.84, 0.1712)], [], [(81, 3, 5, 95), (83, 80, 94, 97), (97, 94, 108, 111), (111, 108, 122, 125), (9, 7, 19, 21), (125, 122, 136, 139), (78, 1, 3, 81), (2, 4, 16, 13), (14, 15, 23, 21, 19, 17), (12, 13, 16, 18, 20, 22), (3, 1, 15, 14), (7, 5, 17, 19), (5, 3, 14, 17), (10, 0, 12, 22), (8, 10, 22, 20), (6, 8, 20, 18), (1, 11, 23, 15), (0, 2, 13, 12), (4, 6, 18, 16), (11, 9, 21, 23), (66, 69, 90, 93), (68, 71, 88, 91), (70, 73, 86, 89), (72, 75, 84, 87), (74, 77, 82, 85), (76, 79, 80, 83), (137, 11, 1, 78), (64, 63, 62, 65), (8, 134, 148, 10), (135, 132, 146, 149), (133, 130, 144, 147), (131, 128, 142, 145), (129, 126, 140, 143), (127, 124, 138, 141), (123, 9, 11, 137), (6, 120, 134, 8), (121, 118, 132, 135), (119, 116, 130, 133), (117, 114, 128, 131), (115, 112, 126, 129), (113, 110, 124, 127), (109, 7, 9, 123), (4, 106, 120, 6), (107, 104, 118, 121), (105, 102, 116, 119), (103, 100, 114, 117), (101, 98, 112, 115), (99, 96, 110, 113), (95, 5, 7, 109), (2, 92, 106, 4), (93, 90, 104, 107), (91, 88, 102, 105), (89, 86, 100, 103), (87, 84, 98, 101), (85, 82, 96, 99), (10, 148, 67, 0), (149, 146, 69, 66), (147, 144, 71, 68), (145, 142, 73, 70), (143, 140, 75, 72), (141, 138, 77, 74), (139, 136, 79, 76), (122, 108, 162, 25), (91, 105, 167, 181), (84, 75, 46, 186), (140, 126, 29, 49), (109, 123, 24, 163), (74, 85, 187, 47), (73, 142, 53, 50), (127, 141, 48, 28), (106, 92, 178, 164), (86, 73, 50, 184), (124, 110, 160, 27), (93, 107, 165, 179), (72, 87, 185, 51), (143, 72, 51, 52), (142, 128, 31, 53), (111, 125, 26, 161), (88, 71, 54, 182), (129, 143, 52, 30), (108, 94, 176, 162), (70, 89, 183, 55), (71, 144, 57, 54), (126, 112, 158, 29), (95, 109, 163, 177), (90, 69, 58, 180), (144, 130, 33, 57), (113, 127, 28, 159), (68, 91, 181, 59), (145, 70, 55, 56), (131, 145, 56, 32), (110, 96, 174, 160), (92, 67, 62, 178), (128, 114, 156, 31), (97, 111, 161, 175), (66, 93, 179, 63), (69, 146, 61, 58), (146, 132, 35, 61), (115, 129, 30, 157), (94, 80, 190, 176), (133, 147, 60, 34), (112, 98, 172, 158), (81, 95, 177, 191), (147, 68, 59, 60), (0, 67, 92, 2), (60, 59, 58, 61), (56, 55, 54, 57), (52, 51, 50, 53), (48, 47, 46, 49), (44, 43, 42, 45), (40, 39, 38, 41), (36, 64, 65, 37), (34, 60, 61, 35), (32, 56, 57, 33), (30, 52, 53, 31), (28, 48, 49, 29), (26, 44, 45, 27), (24, 40, 41, 25), (151, 36, 37, 150), (153, 34, 35, 152), (155, 32, 33, 154), (157, 30, 31, 156), (159, 28, 29, 158), (161, 26, 27, 160), (163, 24, 25, 162), (165, 151, 150, 164), (167, 153, 152, 166), (169, 155, 154, 168), (171, 157, 156, 170), (173, 159, 158, 172), (175, 161, 160, 174), (177, 163, 162, 176), (179, 165, 164, 178), (181, 167, 166, 180), (183, 169, 168, 182), (185, 171, 170, 184), (187, 173, 172, 186), (189, 175, 174, 188), (191, 177, 176, 190), (63, 179, 178, 62), (59, 181, 180, 58), (55, 183, 182, 54), (51, 185, 184, 50), (47, 187, 186, 46), (43, 189, 188, 42), (39, 191, 190, 38), (141, 74, 47, 48), (76, 83, 189, 43), (104, 90, 180, 166), (125, 139, 44, 26), (82, 77, 42, 188), (107, 121, 151, 165), (138, 124, 27, 45), (75, 140, 49, 46), (78, 81, 191, 39), (89, 103, 169, 183), (120, 106, 164, 150), (80, 79, 38, 190), (102, 88, 182, 168), (123, 137, 40, 24), (139, 76, 43, 44), (105, 119, 153, 167), (136, 122, 25, 41), (87, 101, 171, 185), (118, 104, 166, 152), (77, 138, 45, 42), (100, 86, 184, 170), (121, 135, 36, 151), (103, 117, 155, 169), (134, 120, 150, 37), (137, 78, 39, 40), (85, 99, 173, 187), (116, 102, 168, 154), (98, 84, 186, 172), (119, 133, 34, 153), (79, 136, 41, 38), (149, 66, 63, 64), (101, 115, 157, 171), (132, 118, 152, 35), (83, 97, 175, 189), (114, 100, 170, 156), (135, 149, 64, 36), (67, 148, 65, 62), (96, 82, 188, 174), (117, 131, 32, 155), (148, 134, 37, 65), (99, 113, 159, 173), (130, 116, 154, 33)])
me_cylinder_002.polygons.foreach_set('material_index', [0, 0, 0, 0, 0, 0, 0, 0, 0, 0, 0, 0, 0, 0, 0, 0, 0, 0, 0, 0, 0, 0, 0, 0, 0, 0, 0, 1, 0, 0, 0, 0, 0, 0, 0, 0, 0, 0, 0, 0, 0, 0, 0, 0, 0, 0, 0, 0, 0, 0, 0, 0, 0, 0, 0, 0, 0, 0, 0, 0, 0, 0, 0, 0, 0, 0, 0, 0, 0, 0, 0, 0, 0, 0, 0, 0, 0, 0, 0, 0, 0, 0, 0, 0, 0, 0, 0, 0, 0, 0, 0, 0, 0, 0, 0, 0, 0, 0, 0, 0, 0, 0, 0, 0, 0, 1, 1, 1, 1, 1, 1, 1, 1, 1, 1, 1, 1, 1, 1, 1, 1, 1, 1, 1, 1, 1, 1, 1, 1, 1, 1, 1, 1, 1, 1, 1, 1, 1, 1, 1, 1, 1, 1, 1, 1, 1, 0, 0, 0, 0, 0, 0, 0, 0, 0, 0, 0, 0, 0, 0, 0, 0, 0, 0, 0, 0, 0, 0, 0, 0, 0, 0, 0, 0, 0, 0, 0, 0, 0, 0, 0, 0, 0, 0, 0, 0, 0, 0])
_uv = me_cylinder_002.uv_layers.new(name='UVMap')
_uv.uv.foreach_set('vector', [0.8333, 0.9439, 0.8333, 1.0, 0.6667, 1.0, 0.6667, 0.9439, 0.8333, 0.8814, 0.8333, 0.9311, 0.6667, 0.9311, 0.6667, 0.8814, 0.6667, 0.8814, 0.6667, 0.9311, 0.5, 0.9311, 0.5, 0.8814, 0.5, 0.8814, 0.5, 0.9311, 0.3333, 0.9311, 0.3333, 0.8814, 0.3333, 1.0, 0.5, 1.0, 0.5, 1.0, 0.3333, 1.0, 0.3333, 0.8814, 0.3333, 0.9311, 0.1667, 0.9311, 0.1667, 0.8814, 1.0, 0.9439, 1.0, 1.0, 0.8333, 1.0, 0.8333, 0.9439, 0.8333, 0.5, 0.6667, 0.5, 0.6667, 0.5, 0.8333, 0.5, 0.4578, 0.37, 0.25, 0.49, 0.04215, 0.37, 0.04215, 0.13, 0.25, 0.01, 0.4578, 0.13, 0.75, 0.49, 0.9578, 0.37, 0.9578, 0.13, 0.75, 0.01, 0.5422, 0.13, 0.5422, 0.37, 0.8333, 1.0, 1.0, 1.0, 1.0, 1.0, 0.8333, 1.0, 0.5, 1.0, 0.6667, 1.0, 0.6667, 1.0, 0.5, 1.0, 0.6667, 1.0, 0.8333, 1.0, 0.8333, 1.0, 0.6667, 1.0, 0.1667, 0.5, -8.941e-08, 0.5, -8.941e-08, 0.5, 0.1667, 0.5, 0.3333, 0.5, 0.1667, 0.5, 0.1667, 0.5, 0.3333, 0.5, 0.5, 0.5, 0.3333, 0.5, 0.3333, 0.5, 0.5, 0.5, -8.941e-08, 1.0, 0.1667, 1.0, 0.1667, 1.0, -8.941e-08, 1.0, 1.0, 0.5, 0.8333, 0.5, 0.8333, 0.5, 1.0, 0.5, 0.6667, 0.5, 0.5, 0.5, 0.5, 0.5, 0.6667, 0.5, 0.1667, 1.0, 0.3333, 1.0, 0.3333, 1.0, 0.1667, 1.0, 1.0, 0.5689, 1.0, 0.6186, 0.8333, 0.6186, 0.8333, 0.5689, 1.0, 0.6314, 1.0, 0.6811, 0.8333, 0.6811, 0.8333, 0.6314, 1.0, 0.6939, 1.0, 0.7436, 0.8333, 0.7436, 0.8333, 0.6939, 1.0, 0.7564, 1.0, 0.8061, 0.8333, 0.8061, 0.8333, 0.7564, 1.0, 0.8189, 1.0, 0.8686, 0.8333, 0.8686, 0.8333, 0.8189, 1.0, 0.8814, 1.0, 0.9311, 0.8333, 0.9311, 0.8333, 0.8814, 0.1667, 0.9439, 0.1667, 1.0, -8.941e-08, 1.0, -8.941e-08, 0.9439, 0.1667, 0.5689, -8.941e-08, 0.5689, -8.941e-08, 0.5561, 0.1667, 0.5561, 0.3333, 0.5, 0.3333, 0.5561, 0.1667, 0.5561, 0.1667, 0.5, 0.3333, 0.5689, 0.3333, 0.6186, 0.1667, 0.6186, 0.1667, 0.5689, 0.3333, 0.6314, 0.3333, 0.6811, 0.1667, 0.6811, 0.1667, 0.6314, 0.3333, 0.6939, 0.3333, 0.7436, 0.1667, 0.7436, 0.1667, 0.6939, 0.3333, 0.7564, 0.3333, 0.8061, 0.1667, 0.8061, 0.1667, 0.7564, 0.3333, 0.8189, 0.3333, 0.8686, 0.1667, 0.8686, 0.1667, 0.8189, 0.3333, 0.9439, 0.3333, 1.0, 0.1667, 1.0, 0.1667, 0.9439, 0.5, 0.5, 0.5, 0.5561, 0.3333, 0.5561, 0.3333, 0.5, 0.5, 0.5689, 0.5, 0.6186, 0.3333, 0.6186, 0.3333, 0.5689, 0.5, 0.6314, 0.5, 0.6811, 0.3333, 0.6811, 0.3333, 0.6314, 0.5, 0.6939, 0.5, 0.7436, 0.3333, 0.7436, 0.3333, 0.6939, 0.5, 0.7564, 0.5, 0.8061, 0.3333, 0.8061, 0.3333, 0.7564, 0.5, 0.8189, 0.5, 0.8686, 0.3333, 0.8686, 0.3333, 0.8189, 0.5, 0.9439, 0.5, 1.0, 0.3333, 1.0, 0.3333, 0.9439, 0.6667, 0.5, 0.6667, 0.5561, 0.5, 0.5561, 0.5, 0.5, 0.6667, 0.5689, 0.6667, 0.6186, 0.5, 0.6186, 0.5, 0.5689, 0.6667, 0.6314, 0.6667, 0.6811, 0.5, 0.6811, 0.5, 0.6314, 0.6667, 0.6939, 0.6667, 0.7436, 0.5, 0.7436, 0.5, 0.6939, 0.6667, 0.7564, 0.6667, 0.8061, 0.5, 0.8061, 0.5, 0.7564, 0.6667, 0.8189, 0.6667, 0.8686, 0.5, 0.8686, 0.5, 0.8189, 0.6667, 0.9439, 0.6667, 1.0, 0.5, 1.0, 0.5, 0.9439, 0.8333, 0.5, 0.8333, 0.5561, 0.6667, 0.5561, 0.6667, 0.5, 0.8333, 0.5689, 0.8333, 0.6186, 0.6667, 0.6186, 0.6667, 0.5689, 0.8333, 0.6314, 0.8333, 0.6811, 0.6667, 0.6811, 0.6667, 0.6314, 0.8333, 0.6939, 0.8333, 0.7436, 0.6667, 0.7436, 0.6667, 0.6939, 0.8333, 0.7564, 0.8333, 0.8061, 0.6667, 0.8061, 0.6667, 0.7564, 0.8333, 0.8189, 0.8333, 0.8686, 0.6667, 0.8686, 0.6667, 0.8189, 0.1667, 0.5, 0.1667, 0.5561, -8.941e-08, 0.5561, -8.941e-08, 0.5, 0.1667, 0.5689, 0.1667, 0.6186, -8.941e-08, 0.6186, -8.941e-08, 0.5689, 0.1667, 0.6314, 0.1667, 0.6811, -8.941e-08, 0.6811, -8.941e-08, 0.6314, 0.1667, 0.6939, 0.1667, 0.7436, -8.941e-08, 0.7436, -8.941e-08, 0.6939, 0.1667, 0.7564, 0.1667, 0.8061, -8.941e-08, 0.8061, -8.941e-08, 0.7564, 0.1667, 0.8189, 0.1667, 0.8686, -8.941e-08, 0.8686, -8.941e-08, 0.8189, 0.1667, 0.8814, 0.1667, 0.9311, -8.941e-08, 0.9311, -8.941e-08, 0.8814, 0.3333, 0.9311, 0.5, 0.9311, 0.5, 0.9311, 0.3333, 0.9311, 0.8333, 0.6314, 0.6667, 0.6314, 0.6667, 0.6314, 0.8333, 0.6314, 0.8333, 0.8061, 1.0, 0.8061, 1.0, 0.8061, 0.8333, 0.8061, 0.1667, 0.8061, 0.3333, 0.8061, 0.3333, 0.8061, 0.1667, 0.8061, 0.5, 0.9439, 0.3333, 0.9439, 0.3333, 0.9439, 0.5, 0.9439, 1.0, 0.8189, 0.8333, 0.8189, 0.8333, 0.8189, 1.0, 0.8189, -8.941e-08, 0.7436, 0.1667, 0.7436, 0.1667, 0.7436, -8.941e-08, 0.7436, 0.3333, 0.8189, 0.1667, 0.8189, 0.1667, 0.8189, 0.3333, 0.8189, 0.6667, 0.5561, 0.8333, 0.5561, 0.8333, 0.5561, 0.6667, 0.5561, 0.8333, 0.7436, 1.0, 0.7436, 1.0, 0.7436, 0.8333, 0.7436, 0.3333, 0.8686, 0.5, 0.8686, 0.5, 0.8686, 0.3333, 0.8686, 0.8333, 0.5689, 0.6667, 0.5689, 0.6667, 0.5689, 0.8333, 0.5689, 1.0, 0.7564, 0.8333, 0.7564, 0.8333, 0.7564, 1.0, 0.7564, 0.1667, 0.7564, -8.941e-08, 0.7564, -8.941e-08, 0.7564, 0.1667, 0.7564, 0.1667, 0.7436, 0.3333, 0.7436, 0.3333, 0.7436, 0.1667, 0.7436, 0.5, 0.8814, 0.3333, 0.8814, 0.3333, 0.8814, 0.5, 0.8814, 0.8333, 0.6811, 1.0, 0.6811, 1.0, 0.6811, 0.8333, 0.6811, 0.3333, 0.7564, 0.1667, 0.7564, 0.1667, 0.7564, 0.3333, 0.7564, 0.5, 0.9311, 0.6667, 0.9311, 0.6667, 0.9311, 0.5, 0.9311, 1.0, 0.6939, 0.8333, 0.6939, 0.8333, 0.6939, 1.0, 0.6939, -8.941e-08, 0.6811, 0.1667, 0.6811, 0.1667, 0.6811, -8.941e-08, 0.6811, 0.3333, 0.8061, 0.5, 0.8061, 0.5, 0.8061, 0.3333, 0.8061, 0.6667, 0.9439, 0.5, 0.9439, 0.5, 0.9439, 0.6667, 0.9439, 0.8333, 0.6186, 1.0, 0.6186, 1.0, 0.6186, 0.8333, 0.6186, 0.1667, 0.6811, 0.3333, 0.6811, 0.3333, 0.6811, 0.1667, 0.6811, 0.5, 0.8189, 0.3333, 0.8189, 0.3333, 0.8189, 0.5, 0.8189, 1.0, 0.6314, 0.8333, 0.6314, 0.8333, 0.6314, 1.0, 0.6314, 0.1667, 0.6939, -8.941e-08, 0.6939, -8.941e-08, 0.6939, 0.1667, 0.6939, 0.3333, 0.6939, 0.1667, 0.6939, 0.1667, 0.6939, 0.3333, 0.6939, 0.5, 0.8686, 0.6667, 0.8686, 0.6667, 0.8686, 0.5, 0.8686, 0.8333, 0.5561, 1.0, 0.5561, 1.0, 0.5561, 0.8333, 0.5561, 0.3333, 0.7436, 0.5, 0.7436, 0.5, 0.7436, 0.3333, 0.7436, 0.6667, 0.8814, 0.5, 0.8814, 0.5, 0.8814, 0.6667, 0.8814, 1.0, 0.5689, 0.8333, 0.5689, 0.8333, 0.5689, 1.0, 0.5689, -8.941e-08, 0.6186, 0.1667, 0.6186, 0.1667, 0.6186, -8.941e-08, 0.6186, 0.1667, 0.6186, 0.3333, 0.6186, 0.3333, 0.6186, 0.1667, 0.6186, 0.5, 0.7564, 0.3333, 0.7564, 0.3333, 0.7564, 0.5, 0.7564, 0.6667, 0.9311, 0.8333, 0.9311, 0.8333, 0.9311, 0.6667, 0.9311, 0.3333, 0.6314, 0.1667, 0.6314, 0.1667, 0.6314, 0.3333, 0.6314, 0.5, 0.8061, 0.6667, 0.8061, 0.6667, 0.8061, 0.5, 0.8061, 0.8333, 0.9439, 0.6667, 0.9439, 0.6667, 0.9439, 0.8333, 0.9439, 0.1667, 0.6314, -8.941e-08, 0.6314, -8.941e-08, 0.6314, 0.1667, 0.6314, 1.0, 0.5, 1.0, 0.5561, 0.8333, 0.5561, 0.8333, 0.5, 0.1667, 0.6314, -8.941e-08, 0.6314, -8.941e-08, 0.6186, 0.1667, 0.6186, 0.1667, 0.6939, -8.941e-08, 0.6939, -8.941e-08, 0.6811, 0.1667, 0.6811, 0.1667, 0.7564, -8.941e-08, 0.7564, -8.941e-08, 0.7436, 0.1667, 0.7436, 0.1667, 0.8189, -8.941e-08, 0.8189, -8.941e-08, 0.8061, 0.1667, 0.8061, 0.1667, 0.8814, -8.941e-08, 0.8814, -8.941e-08, 0.8686, 0.1667, 0.8686, 0.1667, 0.9439, -8.941e-08, 0.9439, -8.941e-08, 0.9311, 0.1667, 0.9311, 0.3333, 0.5689, 0.1667, 0.5689, 0.1667, 0.5561, 0.3333, 0.5561, 0.3333, 0.6314, 0.1667, 0.6314, 0.1667, 0.6186, 0.3333, 0.6186, 0.3333, 0.6939, 0.1667, 0.6939, 0.1667, 0.6811, 0.3333, 0.6811, 0.3333, 0.7564, 0.1667, 0.7564, 0.1667, 0.7436, 0.3333, 0.7436, 0.3333, 0.8189, 0.1667, 0.8189, 0.1667, 0.8061, 0.3333, 0.8061, 0.3333, 0.8814, 0.1667, 0.8814, 0.1667, 0.8686, 0.3333, 0.8686, 0.3333, 0.9439, 0.1667, 0.9439, 0.1667, 0.9311, 0.3333, 0.9311, 0.5, 0.5689, 0.3333, 0.5689, 0.3333, 0.5561, 0.5, 0.5561, 0.5, 0.6314, 0.3333, 0.6314, 0.3333, 0.6186, 0.5, 0.6186, 0.5, 0.6939, 0.3333, 0.6939, 0.3333, 0.6811, 0.5, 0.6811, 0.5, 0.7564, 0.3333, 0.7564, 0.3333, 0.7436, 0.5, 0.7436, 0.5, 0.8189, 0.3333, 0.8189, 0.3333, 0.8061, 0.5, 0.8061, 0.5, 0.8814, 0.3333, 0.8814, 0.3333, 0.8686, 0.5, 0.8686, 0.5, 0.9439, 0.3333, 0.9439, 0.3333, 0.9311, 0.5, 0.9311, 0.6667, 0.5689, 0.5, 0.5689, 0.5, 0.5561, 0.6667, 0.5561, 0.6667, 0.6314, 0.5, 0.6314, 0.5, 0.6186, 0.6667, 0.6186, 0.6667, 0.6939, 0.5, 0.6939, 0.5, 0.6811, 0.6667, 0.6811, 0.6667, 0.7564, 0.5, 0.7564, 0.5, 0.7436, 0.6667, 0.7436, 0.6667, 0.8189, 0.5, 0.8189, 0.5, 0.8061, 0.6667, 0.8061, 0.6667, 0.8814, 0.5, 0.8814, 0.5, 0.8686, 0.6667, 0.8686, 0.6667, 0.9439, 0.5, 0.9439, 0.5, 0.9311, 0.6667, 0.9311, 0.8333, 0.5689, 0.6667, 0.5689, 0.6667, 0.5561, 0.8333, 0.5561, 0.8333, 0.6314, 0.6667, 0.6314, 0.6667, 0.6186, 0.8333, 0.6186, 0.8333, 0.6939, 0.6667, 0.6939, 0.6667, 0.6811, 0.8333, 0.6811, 0.8333, 0.7564, 0.6667, 0.7564, 0.6667, 0.7436, 0.8333, 0.7436, 0.8333, 0.8189, 0.6667, 0.8189, 0.6667, 0.8061, 0.8333, 0.8061, 0.8333, 0.8814, 0.6667, 0.8814, 0.6667, 0.8686, 0.8333, 0.8686, 0.8333, 0.9439, 0.6667, 0.9439, 0.6667, 0.9311, 0.8333, 0.9311, 1.0, 0.5689, 0.8333, 0.5689, 0.8333, 0.5561, 1.0, 0.5561, 1.0, 0.6314, 0.8333, 0.6314, 0.8333, 0.6186, 1.0, 0.6186, 1.0, 0.6939, 0.8333, 0.6939, 0.8333, 0.6811, 1.0, 0.6811, 1.0, 0.7564, 0.8333, 0.7564, 0.8333, 0.7436, 1.0, 0.7436, 1.0, 0.8189, 0.8333, 0.8189, 0.8333, 0.8061, 1.0, 0.8061, 1.0, 0.8814, 0.8333, 0.8814, 0.8333, 0.8686, 1.0, 0.8686, 1.0, 0.9439, 0.8333, 0.9439, 0.8333, 0.9311, 1.0, 0.9311, 0.1667, 0.8189, -8.941e-08, 0.8189, -8.941e-08, 0.8189, 0.1667, 0.8189, 1.0, 0.8814, 0.8333, 0.8814, 0.8333, 0.8814, 1.0, 0.8814, 0.6667, 0.6186, 0.8333, 0.6186, 0.8333, 0.6186, 0.6667, 0.6186, 0.3333, 0.8814, 0.1667, 0.8814, 0.1667, 0.8814, 0.3333, 0.8814, 0.8333, 0.8686, 1.0, 0.8686, 1.0, 0.8686, 0.8333, 0.8686, 0.6667, 0.5689, 0.5, 0.5689, 0.5, 0.5689, 0.6667, 0.5689, 0.1667, 0.8686, 0.3333, 0.8686, 0.3333, 0.8686, 0.1667, 0.8686, -8.941e-08, 0.8061, 0.1667, 0.8061, 0.1667, 0.8061, -8.941e-08, 0.8061, 1.0, 0.9439, 0.8333, 0.9439, 0.8333, 0.9439, 1.0, 0.9439, 0.8333, 0.6939, 0.6667, 0.6939, 0.6667, 0.6939, 0.8333, 0.6939, 0.5, 0.5561, 0.6667, 0.5561, 0.6667, 0.5561, 0.5, 0.5561, 0.8333, 0.9311, 1.0, 0.9311, 1.0, 0.9311, 0.8333, 0.9311, 0.6667, 0.6811, 0.8333, 0.6811, 0.8333, 0.6811, 0.6667, 0.6811, 0.3333, 0.9439, 0.1667, 0.9439, 0.1667, 0.9439, 0.3333, 0.9439, 0.1667, 0.8814, -8.941e-08, 0.8814, -8.941e-08, 0.8814, 0.1667, 0.8814, 0.6667, 0.6314, 0.5, 0.6314, 0.5, 0.6314, 0.6667, 0.6314, 0.1667, 0.9311, 0.3333, 0.9311, 0.3333, 0.9311, 0.1667, 0.9311, 0.8333, 0.7564, 0.6667, 0.7564, 0.6667, 0.7564, 0.8333, 0.7564, 0.5, 0.6186, 0.6667, 0.6186, 0.6667, 0.6186, 0.5, 0.6186, -8.941e-08, 0.8686, 0.1667, 0.8686, 0.1667, 0.8686, -8.941e-08, 0.8686, 0.6667, 0.7436, 0.8333, 0.7436, 0.8333, 0.7436, 0.6667, 0.7436, 0.5, 0.5689, 0.3333, 0.5689, 0.3333, 0.5689, 0.5, 0.5689, 0.6667, 0.6939, 0.5, 0.6939, 0.5, 0.6939, 0.6667, 0.6939, 0.3333, 0.5561, 0.5, 0.5561, 0.5, 0.5561, 0.3333, 0.5561, 0.1667, 0.9439, -8.941e-08, 0.9439, -8.941e-08, 0.9439, 0.1667, 0.9439, 0.8333, 0.8189, 0.6667, 0.8189, 0.6667, 0.8189, 0.8333, 0.8189, 0.5, 0.6811, 0.6667, 0.6811, 0.6667, 0.6811, 0.5, 0.6811, 0.6667, 0.8061, 0.8333, 0.8061, 0.8333, 0.8061, 0.6667, 0.8061, 0.5, 0.6314, 0.3333, 0.6314, 0.3333, 0.6314, 0.5, 0.6314, -8.941e-08, 0.9311, 0.1667, 0.9311, 0.1667, 0.9311, -8.941e-08, 0.9311, 0.1667, 0.5689, -8.941e-08, 0.5689, -8.941e-08, 0.5689, 0.1667, 0.5689, 0.6667, 0.7564, 0.5, 0.7564, 0.5, 0.7564, 0.6667, 0.7564, 0.3333, 0.6186, 0.5, 0.6186, 0.5, 0.6186, 0.3333, 0.6186, 0.8333, 0.8814, 0.6667, 0.8814, 0.6667, 0.8814, 0.8333, 0.8814, 0.5, 0.7436, 0.6667, 0.7436, 0.6667, 0.7436, 0.5, 0.7436, 0.3333, 0.5689, 0.1667, 0.5689, 0.1667, 0.5689, 0.3333, 0.5689, -8.941e-08, 0.5561, 0.1667, 0.5561, 0.1667, 0.5561, -8.941e-08, 0.5561, 0.6667, 0.8686, 0.8333, 0.8686, 0.8333, 0.8686, 0.6667, 0.8686, 0.5, 0.6939, 0.3333, 0.6939, 0.3333, 0.6939, 0.5, 0.6939, 0.1667, 0.5561, 0.3333, 0.5561, 0.3333, 0.5561, 0.1667, 0.5561, 0.6667, 0.8189, 0.5, 0.8189, 0.5, 0.8189, 0.6667, 0.8189, 0.3333, 0.6811, 0.5, 0.6811, 0.5, 0.6811, 0.3333, 0.6811])
me_cylinder_002.materials.append(mat_main)
me_cylinder_002.materials.append(mat_glow)
me_cylinder_002.use_remesh_fix_poles = True
me_cylinder_002.use_remesh_preserve_attributes = False
me_cylinder_002.update()
me_cube_001 = bpy.data.meshes.new('Cube.001')
me_cube_001.from_pydata([(1.581, -0.8236, -0.1043), (1.581, -0.8236, 0.1043), (1.581, -0.6149, -0.1043), (1.581, -0.6149, 0.1043), (2.36, -0.8236, -0.1043), (2.36, -0.8236, 0.1043), (2.36, -0.6149, -0.1043), (2.36, -0.6149, 0.1043), (1.508, -3.605, -0.1043), (1.508, -3.605, 0.1043), (1.508, -3.396, -0.1043), (1.508, -3.396, 0.1043), (2.287, -3.605, -0.1043), (2.287, -3.605, 0.1043), (2.287, -3.396, -0.1043), (2.287, -3.396, 0.1043)], [], [(10, 11, 15, 14), (2, 3, 7, 6), (6, 7, 5, 4), (4, 5, 1, 0), (2, 6, 4, 0), (7, 3, 1, 5), (14, 15, 13, 12), (12, 13, 9, 8), (10, 14, 12, 8), (15, 11, 9, 13)])
_uv = me_cube_001.uv_layers.new(name='UVMap')
_uv.uv.foreach_set('vector', [0.375, 0.25, 0.625, 0.25, 0.625, 0.5, 0.375, 0.5, 0.375, 0.25, 0.625, 0.25, 0.625, 0.5, 0.375, 0.5, 0.375, 0.5, 0.625, 0.5, 0.625, 0.75, 0.375, 0.75, 0.375, 0.75, 0.625, 0.75, 0.625, 1.0, 0.375, 1.0, 0.125, 0.5, 0.375, 0.5, 0.375, 0.75, 0.125, 0.75, 0.625, 0.5, 0.875, 0.5, 0.875, 0.75, 0.625, 0.75, 0.375, 0.5, 0.625, 0.5, 0.625, 0.75, 0.375, 0.75, 0.375, 0.75, 0.625, 0.75, 0.625, 1.0, 0.375, 1.0, 0.125, 0.5, 0.375, 0.5, 0.375, 0.75, 0.125, 0.75, 0.625, 0.5, 0.875, 0.5, 0.875, 0.75, 0.625, 0.75])
me_cube_001.use_remesh_fix_poles = True
me_cube_001.use_remesh_preserve_attributes = False
me_cube_001.update()
me_cylinder_004 = bpy.data.meshes.new('Cylinder.004')
me_cylinder_004.from_pydata([(-1.622e-07, 0.2978, 1.401), (-1.415e-07, -0.2978, 1.401), (1.213, 0.2978, 0.7003), (1.213, -0.2978, 0.7003), (1.213, 0.2978, -0.7003), (1.213, -0.2978, -0.7003), (-2.921e-07, 0.2978, -1.401), (-2.783e-07, -0.2978, -1.401), (-1.213, 0.2978, -0.7003), (-1.213, -0.2978, -0.7003), (-1.213, 0.2978, 0.7003), (-1.213, -0.2978, 0.7003), (-1.622e-07, 0.2978, 1.801), (1.56, 0.2978, 0.9004), (1.56, -0.2978, 0.9004), (-1.622e-07, -0.2978, 1.801), (1.56, 0.2978, -0.9004), (1.56, -0.2978, -0.9004), (-3.196e-07, 0.2978, -1.801), (-3.196e-07, -0.2978, -1.801), (-1.56, 0.2978, -0.9004), (-1.56, -0.2978, -0.9004), (-1.56, 0.2978, 0.9004), (-1.56, -0.2978, 0.9004), (-0.7134, 0.2582, 1.343), (-0.8065, 0.2582, 1.289), (-0.6728, 0.2582, 1.058), (-0.5797, 0.2582, 1.112), (-0.8065, -0.2582, 1.289), (-0.7134, -0.2582, 1.343), (-0.5797, -0.2582, 1.112), (-0.6728, -0.2582, 1.058), (0.8065, 0.2582, 1.289), (0.7134, 0.2582, 1.343), (0.7134, -0.2582, 1.343), (0.8065, -0.2582, 1.289), (0.6728, 0.2582, 1.058), (0.5797, 0.2582, 1.112), (0.5797, -0.2582, 1.112), (0.6728, -0.2582, 1.058), (0.7332, 0.2978, 1.378), (0.8263, 0.2978, 1.324), (0.8263, -0.2978, 1.324), (0.7332, -0.2978, 1.378), (0.5599, 0.2978, 1.077), (0.653, 0.2978, 1.024), (0.653, -0.2978, 1.024), (0.5599, -0.2978, 1.077), (-0.8263, 0.2978, 1.324), (-0.7332, 0.2978, 1.378), (-0.7332, -0.2978, 1.378), (-0.8263, -0.2978, 1.324), (-0.5599, 0.2978, 1.077), (-0.653, 0.2978, 1.024), (-0.653, -0.2978, 1.024), (-0.5599, -0.2978, 1.077), (0.8263, 0.2978, -1.324), (0.7332, 0.2978, -1.378), (0.7332, -0.2978, -1.378), (0.8263, -0.2978, -1.324), (0.653, 0.2978, -1.024), (0.5599, 0.2978, -1.077), (0.5599, -0.2978, -1.077), (0.653, -0.2978, -1.024), (-0.7332, 0.2978, -1.378), (-0.8263, 0.2978, -1.324), (-0.8263, -0.2978, -1.324), (-0.7332, -0.2978, -1.378), (-0.5599, 0.2978, -1.077), (-0.653, 0.2978, -1.024), (-0.653, -0.2978, -1.024), (-0.5599, -0.2978, -1.077), (0.5797, -0.2582, -1.112), (0.6728, -0.2582, -1.058), (0.6728, 0.2582, -1.058), (0.5797, 0.2582, -1.112), (0.7134, -0.2582, -1.343), (0.8065, -0.2582, -1.289), (0.8065, 0.2582, -1.289), (0.7134, 0.2582, -1.343), (-0.6728, -0.2582, -1.058), (-0.5797, -0.2582, -1.112), (-0.5797, 0.2582, -1.112), (-0.6728, 0.2582, -1.058), (-0.8065, -0.2582, -1.289), (-0.7134, -0.2582, -1.343), (-0.7134, 0.2582, -1.343), (-0.8065, 0.2582, -1.289)], [], [(1, 47, 43, 15), (13, 14, 17, 16), (5, 63, 59, 17), (7, 71, 67, 19), (11, 9, 8, 10), (20, 21, 23, 22), (11, 54, 51, 23), (6, 61, 57, 18), (41, 42, 14, 13), (3, 46, 45, 2), (4, 2, 13, 16), (3, 5, 17, 14), (57, 58, 19, 18), (7, 62, 61, 6), (65, 66, 21, 20), (9, 70, 69, 8), (10, 8, 20, 22), (9, 11, 23, 21), (49, 50, 15, 12), (1, 55, 52, 0), (38, 37, 36, 39), (8, 69, 65, 20), (5, 3, 2, 4), (0, 52, 49, 12), (47, 1, 0, 44), (46, 3, 14, 42), (12, 15, 43, 40), (44, 0, 12, 40), (55, 1, 15, 50), (22, 23, 51, 48), (54, 11, 10, 53), (53, 10, 22, 48), (63, 5, 4, 60), (62, 7, 19, 58), (16, 17, 59, 56), (60, 4, 16, 56), (71, 7, 6, 68), (70, 9, 21, 66), (18, 19, 67, 64), (68, 6, 18, 64), (60, 56, 78, 74), (46, 42, 35, 39), (53, 48, 25, 26), (59, 63, 73, 77), (45, 46, 39, 36), (68, 64, 86, 82), (67, 71, 81, 85), (51, 54, 31, 28), (62, 58, 76, 72), (47, 44, 37, 38), (61, 62, 72, 75), (70, 66, 84, 80), (55, 50, 29, 30), (69, 70, 80, 83), (63, 60, 74, 73), (40, 43, 34, 33), (2, 45, 41, 13), (39, 35, 34, 38), (37, 33, 32, 36), (35, 32, 33, 34), (30, 29, 28, 31), (26, 25, 24, 27), (31, 26, 27, 30), (29, 24, 25, 28), (73, 74, 75, 72), (72, 76, 77, 73), (74, 78, 79, 75), (76, 79, 78, 77), (81, 82, 83, 80), (80, 84, 85, 81), (82, 86, 87, 83), (84, 87, 86, 85), (65, 69, 83, 87), (49, 52, 27, 24), (66, 65, 87, 84), (43, 47, 38, 34), (57, 61, 75, 79), (54, 53, 26, 31), (64, 67, 85, 86), (44, 40, 33, 37), (58, 57, 79, 76), (52, 55, 30, 27), (56, 59, 77, 78), (50, 49, 24, 29), (41, 45, 36, 32), (48, 51, 28, 25), (42, 41, 32, 35), (71, 68, 82, 81)])
me_cylinder_004.polygons.foreach_set('material_index', [0, 0, 0, 0, 0, 0, 0, 0, 0, 0, 0, 0, 0, 0, 0, 0, 0, 0, 0, 0, 1, 0, 0, 0, 0, 0, 0, 0, 0, 0, 0, 0, 0, 0, 0, 0, 0, 0, 0, 0, 0, 0, 0, 0, 0, 0, 0, 0, 0, 0, 0, 0, 0, 0, 0, 0, 0, 1, 1, 1, 1, 1, 1, 1, 1, 1, 1, 1, 1, 1, 1, 1, 0, 0, 0, 0, 0, 0, 0, 0, 0, 0, 0, 0, 0, 0, 0, 0])
_uv = me_cylinder_004.uv_layers.new(name='UVMap')
_uv.uv.foreach_set('vector', [0.25, 0.4367, 0.3246, 0.3936, 0.3477, 0.4336, 0.25, 0.49, 0.8333, 0.5, 0.8333, 1.0, 0.6667, 1.0, 0.6667, 0.5, 0.4116, 0.1567, 0.337, 0.1136, 0.3601, 0.07358, 0.4578, 0.13, 0.25, 0.06335, 0.1754, 0.1064, 0.1523, 0.06642, 0.25, 0.01, 0.08835, 0.3433, 0.08835, 0.1567, 0.5884, 0.1567, 0.5884, 0.3433, 0.3333, 0.5, 0.3333, 1.0, 0.1667, 1.0, 0.1667, 0.5, 0.08835, 0.3433, 0.163, 0.3864, 0.1399, 0.4264, 0.04215, 0.37, 0.75, 0.06335, 0.8246, 0.1064, 0.8477, 0.06642, 0.75, 0.01, 0.9117, 0.5, 0.9117, 1.0, 0.8333, 1.0, 0.8333, 0.5, 0.4116, 0.3433, 0.337, 0.3864, 0.837, 0.3864, 0.9116, 0.3433, 0.9116, 0.1567, 0.9116, 0.3433, 0.9578, 0.37, 0.9578, 0.13, 0.4116, 0.3433, 0.4116, 0.1567, 0.4578, 0.13, 0.4578, 0.37, 0.5784, 0.5, 0.5784, 1.0, 0.5, 1.0, 0.5, 0.5, 0.25, 0.06335, 0.3246, 0.1064, 0.8246, 0.1064, 0.75, 0.06335, 0.4117, 0.5, 0.4117, 1.0, 0.3333, 1.0, 0.3333, 0.5, 0.08835, 0.1567, 0.163, 0.1136, 0.663, 0.1136, 0.5884, 0.1567, 0.5884, 0.3433, 0.5884, 0.1567, 0.5422, 0.13, 0.5422, 0.37, 0.08835, 0.1567, 0.08835, 0.3433, 0.04215, 0.37, 0.04215, 0.13, 0.07836, 0.5, 0.07836, 1.0, -8.941e-08, 1.0, -8.941e-08, 0.5, 0.25, 0.4367, 0.1754, 0.3936, 0.6754, 0.3936, 0.75, 0.4367, 0.3246, 0.3936, 0.8246, 0.3936, 0.837, 0.3864, 0.337, 0.3864, 0.5884, 0.1567, 0.663, 0.1136, 0.6399, 0.07358, 0.5422, 0.13, 0.4116, 0.1567, 0.4116, 0.3433, 0.9116, 0.3433, 0.9116, 0.1567, 0.75, 0.4367, 0.6754, 0.3936, 0.6523, 0.4336, 0.75, 0.49, 0.3246, 0.3936, 0.25, 0.4367, 0.75, 0.4367, 0.8246, 0.3936, 0.337, 0.3864, 0.4116, 0.3433, 0.4578, 0.37, 0.3601, 0.4264, 1.0, 0.5, 1.0, 1.0, 0.9216, 1.0, 0.9216, 0.5, 0.8246, 0.3936, 0.75, 0.4367, 0.75, 0.49, 0.8477, 0.4336, 0.1754, 0.3936, 0.25, 0.4367, 0.25, 0.49, 0.1523, 0.4336, 0.1667, 0.5, 0.1667, 1.0, 0.08831, 1.0, 0.08831, 0.5, 0.163, 0.3864, 0.08835, 0.3433, 0.5884, 0.3433, 0.663, 0.3864, 0.663, 0.3864, 0.5884, 0.3433, 0.5422, 0.37, 0.6399, 0.4264, 0.337, 0.1136, 0.4116, 0.1567, 0.9116, 0.1567, 0.837, 0.1136, 0.3246, 0.1064, 0.25, 0.06335, 0.25, 0.01, 0.3477, 0.06642, 0.6667, 0.5, 0.6667, 1.0, 0.5883, 1.0, 0.5883, 0.5, 0.837, 0.1136, 0.9116, 0.1567, 0.9578, 0.13, 0.8601, 0.07358, 0.1754, 0.1064, 0.25, 0.06335, 0.75, 0.06335, 0.6754, 0.1064, 0.163, 0.1136, 0.08835, 0.1567, 0.04215, 0.13, 0.1399, 0.07358, 0.5, 0.5, 0.5, 1.0, 0.4216, 1.0, 0.4216, 0.5, 0.6754, 0.1064, 0.75, 0.06335, 0.75, 0.01, 0.6523, 0.06642, 0.837, 0.1136, 0.8601, 0.07358, 0.8601, 0.07358, 0.837, 0.1136, 0.337, 0.3864, 0.3601, 0.4264, 0.3601, 0.4264, 0.337, 0.3864, 0.663, 0.3864, 0.6399, 0.4264, 0.6399, 0.4264, 0.663, 0.3864, 0.3601, 0.07358, 0.337, 0.1136, 0.337, 0.1136, 0.3601, 0.07358, 0.837, 0.3864, 0.337, 0.3864, 0.337, 0.3864, 0.837, 0.3864, 0.6754, 0.1064, 0.6523, 0.06642, 0.6523, 0.06642, 0.6754, 0.1064, 0.1523, 0.06642, 0.1754, 0.1064, 0.1754, 0.1064, 0.1523, 0.06642, 0.1399, 0.4264, 0.163, 0.3864, 0.163, 0.3864, 0.1399, 0.4264, 0.3246, 0.1064, 0.3477, 0.06642, 0.3477, 0.06642, 0.3246, 0.1064, 0.3246, 0.3936, 0.8246, 0.3936, 0.8246, 0.3936, 0.3246, 0.3936, 0.8246, 0.1064, 0.3246, 0.1064, 0.3246, 0.1064, 0.8246, 0.1064, 0.163, 0.1136, 0.1399, 0.07358, 0.1399, 0.07358, 0.163, 0.1136, 0.1754, 0.3936, 0.1523, 0.4336, 0.1523, 0.4336, 0.1754, 0.3936, 0.663, 0.1136, 0.163, 0.1136, 0.163, 0.1136, 0.663, 0.1136, 0.337, 0.1136, 0.837, 0.1136, 0.837, 0.1136, 0.337, 0.1136, 0.9216, 0.5, 0.9216, 1.0, 0.9216, 1.0, 0.9216, 0.5, 0.9116, 0.3433, 0.837, 0.3864, 0.8601, 0.4264, 0.9578, 0.37, 0.337, 0.3864, 0.3601, 0.4264, 0.3477, 0.4336, 0.3246, 0.3936, 0.8246, 0.3936, 0.8477, 0.4336, 0.8601, 0.4264, 0.837, 0.3864, 0.9117, 1.0, 0.9117, 0.5, 0.9216, 0.5, 0.9216, 1.0, 0.1754, 0.3936, 0.1523, 0.4336, 0.1399, 0.4264, 0.163, 0.3864, 0.663, 0.3864, 0.6399, 0.4264, 0.6523, 0.4336, 0.6754, 0.3936, 0.163, 0.3864, 0.663, 0.3864, 0.6754, 0.3936, 0.1754, 0.3936, 0.07836, 1.0, 0.07836, 0.5, 0.08831, 0.5, 0.08831, 1.0, 0.337, 0.1136, 0.837, 0.1136, 0.8246, 0.1064, 0.3246, 0.1064, 0.3246, 0.1064, 0.3477, 0.06642, 0.3601, 0.07358, 0.337, 0.1136, 0.837, 0.1136, 0.8601, 0.07358, 0.8477, 0.06642, 0.8246, 0.1064, 0.5784, 1.0, 0.5784, 0.5, 0.5883, 0.5, 0.5883, 1.0, 0.1754, 0.1064, 0.6754, 0.1064, 0.663, 0.1136, 0.163, 0.1136, 0.163, 0.1136, 0.1399, 0.07358, 0.1523, 0.06642, 0.1754, 0.1064, 0.6754, 0.1064, 0.6523, 0.06642, 0.6399, 0.07358, 0.663, 0.1136, 0.4117, 1.0, 0.4117, 0.5, 0.4216, 0.5, 0.4216, 1.0, 0.6399, 0.07358, 0.663, 0.1136, 0.663, 0.1136, 0.6399, 0.07358, 0.6523, 0.4336, 0.6754, 0.3936, 0.6754, 0.3936, 0.6523, 0.4336, 0.4117, 1.0, 0.4117, 0.5, 0.4117, 0.5, 0.4117, 1.0, 0.3477, 0.4336, 0.3246, 0.3936, 0.3246, 0.3936, 0.3477, 0.4336, 0.8477, 0.06642, 0.8246, 0.1064, 0.8246, 0.1064, 0.8477, 0.06642, 0.163, 0.3864, 0.663, 0.3864, 0.663, 0.3864, 0.163, 0.3864, 0.4216, 0.5, 0.4216, 1.0, 0.4216, 1.0, 0.4216, 0.5, 0.8246, 0.3936, 0.8477, 0.4336, 0.8477, 0.4336, 0.8246, 0.3936, 0.5784, 1.0, 0.5784, 0.5, 0.5784, 0.5, 0.5784, 1.0, 0.6754, 0.3936, 0.1754, 0.3936, 0.1754, 0.3936, 0.6754, 0.3936, 0.5883, 0.5, 0.5883, 1.0, 0.5883, 1.0, 0.5883, 0.5, 0.07836, 1.0, 0.07836, 0.5, 0.07836, 0.5, 0.07836, 1.0, 0.8601, 0.4264, 0.837, 0.3864, 0.837, 0.3864, 0.8601, 0.4264, 0.08831, 0.5, 0.08831, 1.0, 0.08831, 1.0, 0.08831, 0.5, 0.9117, 1.0, 0.9117, 0.5, 0.9117, 0.5, 0.9117, 1.0, 0.1754, 0.1064, 0.6754, 0.1064, 0.6754, 0.1064, 0.1754, 0.1064])
me_cylinder_004.materials.append(mat_main)
me_cylinder_004.materials.append(mat_glow)
me_cylinder_004.use_remesh_fix_poles = True
me_cylinder_004.use_remesh_preserve_attributes = False
me_cylinder_004.update()

# ---- objects
ob_cylinder = bpy.data.objects.new('Cylinder', me_cylinder)
ob_cylinder_001 = bpy.data.objects.new('Cylinder.001', me_cylinder_001)
ob_empty = bpy.data.objects.new('Empty', None)
ob_cylinder_002 = bpy.data.objects.new('Cylinder.002', me_cylinder_002)
ob_cube = bpy.data.objects.new('Cube', me_cube_001)
ob_cylinder_003 = bpy.data.objects.new('Cylinder.003', me_cylinder_004)
ob_cylinder_004 = bpy.data.objects.new('Cylinder.004', me_cylinder_004)
ob_cylinder_005 = bpy.data.objects.new('Cylinder.005', me_cylinder_004)

# ---- transforms, parenting, visibility, modifiers, constraints
ob_cylinder.location = (0.0, 0.0, 0.0)
ob_cylinder_001.parent = ob_cylinder
ob_cylinder_001.location = (0.0, 0.0, 0.0)
_m = ob_cylinder_001.modifiers.new('Array', 'ARRAY')
_m.count = 3
_m.use_relative_offset = False
_m.use_object_offset = True
_m.offset_object = ob_empty
ob_empty.parent = ob_cylinder
ob_empty.location = (0.0, 0.0, 0.0)
ob_empty.rotation_euler = (0.0, 2.094, 0.0)
ob_cylinder_002.location = (0.0, 0.0, 0.0)
_m = ob_cylinder_002.modifiers.new('Mirror', 'MIRROR')
ob_cube.location = (0.0, 0.0, 0.0)
_m = ob_cube.modifiers.new('Mirror', 'MIRROR')
ob_cylinder_003.location = (1.701e-07, -0.7146, -5.675e-08)
ob_cylinder_004.location = (1.701e-07, -3.49, -5.675e-08)
ob_cylinder_005.location = (1.701e-07, -2.14, -5.675e-08)

# ---- collection membership
col_collection.objects.link(ob_cylinder)
col_collection.objects.link(ob_cylinder_001)
col_collection.objects.link(ob_empty)
col_collection.objects.link(ob_cylinder_002)
col_collection.objects.link(ob_cube)
col_collection.objects.link(ob_cylinder_003)
col_collection.objects.link(ob_cylinder_004)
col_collection.objects.link(ob_cylinder_005)

# ---- scene / render settings (as saved in the file)
scene.frame_start = 1; scene.frame_end = 250; scene.frame_set(1)
scene.render.engine = 'BLENDER_EEVEE_NEXT'
scene.cycles.sampling_pattern = 'TABULATED_SOBOL'
scene.cycles.use_light_tree = False
scene.view_settings.view_transform = 'Filmic'
bpy.context.view_layer.update()

# ---- added for rendering (the .blend has no active camera): camera
cam_auto = bpy.data.cameras.new('AutoCamera')
cam_auto.lens = 50.0
cam_auto.sensor_width = 36.0
cam_auto.clip_end = 1000.0
ob_auto_camera = bpy.data.objects.new('AutoCamera', cam_auto)
scene.collection.objects.link(ob_auto_camera)
ob_auto_camera.location = (11.5988, -13.3444, 9.279)
ob_auto_camera.rotation_euler = (1.09748, -7.21219e-08, 0.694738)
scene.camera = ob_auto_camera
bpy.context.view_layer.update()
